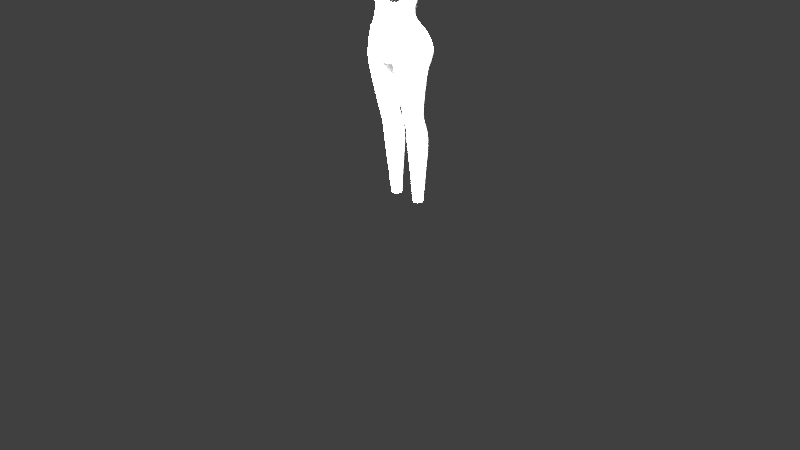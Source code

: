 # Source: look.blend  (saved by Blender 3.1.7; exported with 4.5.12 LTS)
import bpy
from mathutils import Matrix  # noqa: F401  (used for matrix-valued properties, if any)

bpy.ops.wm.read_factory_settings(use_empty=True)
scene = bpy.context.scene
scene.name = 'Scene'

# ---- collections
col_ref = bpy.data.collections.new('ref'); scene.collection.children.link(col_ref)
col_collection = bpy.data.collections.new('Collection'); scene.collection.children.link(col_collection)
col_emilia = bpy.data.collections.new('emilia'); scene.collection.children.link(col_emilia)

# ---- materials (node trees are filled in below, after node groups)
mat_material = bpy.data.materials.new('Material')
mat_material.alpha_threshold = 0.0
mat_material.use_transparent_shadow = False
mat_material.line_color = (0.0, 0.0, 0.0, 1.0)

# ---- material node trees
mat_material.use_nodes = True; mat_material.node_tree.nodes.clear()
_N = mat_material.node_tree.nodes; _L = mat_material.node_tree.links
n0 = _N.new('ShaderNodeOutputMaterial'); n0.name = 'Material Output'; n0.location = (300, 300)
n1 = _N.new('ShaderNodeBsdfPrincipled'); n1.name = 'Principled BSDF'; n1.location = (10, 300)
n1.distribution = 'GGX'
n1.subsurface_method = 'RANDOM_WALK_SKIN'
n1.inputs[2].default_value = 0.4
n1.inputs[3].default_value = 1.45
n1.inputs[27].default_value = (0.0, 0.0, 0.0, 1.0)
n1.inputs[28].default_value = 1.0
_L.new(n1.outputs[0], n0.inputs[0])
n0.is_active_output = True

# ---- world
world_world = bpy.data.worlds.new('World'); scene.world = world_world
world_world.use_nodes = True; world_world.node_tree.nodes.clear()
_N = world_world.node_tree.nodes; _L = world_world.node_tree.links
n0 = _N.new('ShaderNodeOutputWorld'); n0.name = 'World Output'; n0.location = (300, 300)
n1 = _N.new('ShaderNodeBackground'); n1.name = 'Background'; n1.location = (10, 300)
n1.inputs[0].default_value = (0.05088, 0.05088, 0.05088, 1.0)
_L.new(n1.outputs[0], n0.inputs[0])
n0.is_active_output = True
world_world.color = (0.05088, 0.05088, 0.05088)
world_world.use_sun_shadow = False
world_world.sun_shadow_jitter_overblur = 0.0

# ---- cameras
cam_camera = bpy.data.cameras.new('Camera')
cam_camera.clip_end = 100.0
cam_camera.lens = 100.0
cam_camera.ortho_scale = 7.314

# ---- lights
light_light = bpy.data.lights.new('Light', 'SUN')
light_light.transmission_factor = 0.0
light_light.angle = 0.1993
light_light.energy = 1000.0
light_light.shadow_soft_size = 0.1
light_light.shadow_cascade_max_distance = 1000.0

# ---- meshes
me_cube = bpy.data.meshes.new('Cube')
me_cube.from_pydata([(-7.321e-19, -0.03959, 1.458), (-7.321e-19, -0.05802, 1.453), (-7.321e-19, -0.06567, 1.451), (0.09854, -0.02304, 1.573), (0.09377, -0.0422, 1.573), (-7.321e-19, -0.08506, 1.565), (0.1043, -0.02183, 1.593), (0.09812, -0.04456, 1.595), (-7.321e-19, -0.0902, 1.587), (0.09255, -0.02646, 1.555), (0.08971, -0.04647, 1.554), (-7.321e-19, -0.08915, 1.554), (-7.321e-19, -0.1154, 1.54), (0.03352, -0.06122, 1.466), (0.03156, -0.05348, 1.465), (0.1083, 0.001313, 1.592), (0.06135, -0.07396, 1.599), (0.05977, -0.07208, 1.547), (-7.321e-19, 0.0904, 1.724), (0.1007, -0.0004295, 1.572), (0.08733, -0.05241, 1.574), (0.08962, -0.06028, 1.598), (0.07976, -0.05954, 1.553), (0.08157, -0.03892, 1.516), (0.08059, -0.05426, 1.516), (-7.321e-19, -0.09369, 1.501), (0.0571, -0.07894, 1.51), (0.07677, -0.06556, 1.514), (0.06887, -0.04517, 1.495), (0.06871, -0.05719, 1.495), (0.06971, -0.06652, 1.549), (-7.321e-19, -0.06977, 1.455), (0.03503, -0.06711, 1.468), (0.03173, -0.07982, 1.555), (0.08795, -0.03098, 1.54), (0.08668, -0.0502, 1.539), (-7.321e-19, -0.1099, 1.532), (0.05997, -0.07691, 1.536), (0.08144, -0.06319, 1.539), (0.1097, -0.02169, 1.63), (0.1002, -0.04518, 1.63), (0.07579, -0.06685, 1.6), (-7.321e-19, -0.09833, 1.63), (0.06665, -0.0787, 1.63), (0.08966, -0.0613, 1.63), (0.1066, -0.0219, 1.608), (0.09892, -0.04534, 1.61), (-7.321e-19, -0.09627, 1.606), (0.06559, -0.07732, 1.611), (0.09025, -0.06078, 1.611), (0.007818, -0.05717, 1.456), (0.02694, -0.03519, 1.467), (0.008218, -0.06457, 1.454), (0.008632, -0.06881, 1.457), (0.08892, -0.05284, 1.584), (0.08473, -0.05422, 1.564), (-7.321e-19, 0.04683, 1.74), (0.04649, -0.07959, 1.595), (0.09371, -0.003109, 1.554), (0.02895, -0.08141, 1.564), (0.03365, -0.08298, 1.587), (0.04446, -0.07682, 1.549), (0.03768, -0.08565, 1.505), (0.02769, -0.0933, 1.63), (0.03236, -0.0902, 1.608), (0.03086, -0.08575, 1.498), (-7.321e-19, -0.08028, 1.472), (0.01115, -0.07905, 1.475), (-7.321e-19, -0.09347, 1.498), (0.03757, -0.0791, 1.488), (0.01082, -0.07705, 1.472), (-7.321e-19, -0.07802, 1.469), (0.02755, -0.08248, 1.574), (0.01409, -0.08681, 1.587), (0.01947, -0.09589, 1.63), (0.01862, -0.09339, 1.607), (0.01129, -0.08556, 1.554), (0.01397, -0.0948, 1.54), (0.009475, -0.09229, 1.501), (0.01134, -0.09723, 1.531), (0.00938, -0.09171, 1.499), (0.009692, -0.08234, 1.565), (0.06946, -0.07198, 1.513), (0.0714, -0.07032, 1.537), (0.06174, -0.07036, 1.494), (0.02058, -0.06263, 1.459), (0.01942, -0.0556, 1.46), (0.02137, -0.06767, 1.462), (0.0225, -0.07879, 1.479), (0.0226, -0.0764, 1.476), (0.06709, -0.06579, 1.494), (0.03136, -0.08063, 1.487), (0.05312, -0.07473, 1.491), (0.04468, -0.05074, 1.473), (0.04834, -0.06653, 1.476), (0.04662, -0.06008, 1.473), (0.05796, -0.06982, 1.593), (0.05912, -0.0678, 1.553), (0.0803, -0.05692, 1.574), (0.08347, -0.05961, 1.589), (0.07382, -0.05921, 1.56), (0.06776, -0.06275, 1.556), (0.03977, -0.07489, 1.557), (0.06982, -0.06486, 1.593), (0.08235, -0.05767, 1.583), (0.07771, -0.05792, 1.566), (0.04605, -0.07636, 1.589), (0.03586, -0.07753, 1.564), (0.0373, -0.07923, 1.581), (0.04759, -0.07179, 1.553), (0.03482, -0.07885, 1.572), (-7.321e-19, 0.1238, 1.693), (-7.321e-19, 0.1349, 1.674), (-7.321e-19, 0.1418, 1.652), (-7.321e-19, 0.1441, 1.63), (-7.321e-19, 0.1418, 1.607), (-7.321e-19, 0.1376, 1.586), (-7.321e-19, 0.113, 1.546), (-7.321e-19, 0.09359, 1.531), (0.01823, 0.1071, 1.71), (0.01483, 0.08911, 1.724), (0.01094, 0.06862, 1.734), (0.006722, 0.04637, 1.74), (0.02103, 0.1218, 1.693), (0.02311, 0.1328, 1.674), (0.02438, 0.1395, 1.652), (0.02324, 0.1418, 1.63), (0.02512, 0.1395, 1.607), (0.02299, 0.1354, 1.586), (0.02052, 0.1247, 1.563), (0.01799, 0.1113, 1.546), (0.01432, 0.0923, 1.531), (0.01038, 0.07011, 1.518), (0.006106, 0.04632, 1.507), (0.03352, 0.1022, 1.71), (0.02684, 0.08529, 1.724), (0.01921, 0.06598, 1.734), (0.01094, 0.04503, 1.74), (0.039, 0.1161, 1.693), (0.04308, 0.1264, 1.674), (0.04559, 0.1328, 1.652), (0.04562, 0.1349, 1.63), (0.04611, 0.1328, 1.607), (0.04364, 0.1289, 1.586), (0.03879, 0.119, 1.563), (0.03369, 0.1064, 1.546), (0.02648, 0.08848, 1.531), (0.01876, 0.06748, 1.518), (0.01038, 0.04501, 1.507), (0.0476, 0.09431, 1.71), (0.0379, 0.07908, 1.724), (0.02684, 0.06171, 1.734), (0.01483, 0.04285, 1.74), (0.05557, 0.1068, 1.693), (0.06148, 0.1161, 1.674), (0.06512, 0.1218, 1.652), (0.06625, 0.1238, 1.63), (0.06545, 0.1218, 1.607), (0.06268, 0.1184, 1.586), (0.05564, 0.1097, 1.563), (0.04816, 0.09838, 1.546), (0.03769, 0.08227, 1.531), (0.02648, 0.0632, 1.518), (0.01432, 0.04289, 1.506), (0.05995, 0.08368, 1.71), (0.0476, 0.07073, 1.724), (0.03352, 0.05596, 1.734), (0.01823, 0.03992, 1.74), (0.07008, 0.09431, 1.693), (0.07761, 0.1022, 1.674), (0.08225, 0.1071, 1.652), (0.08434, 0.1087, 1.63), (0.0824, 0.1071, 1.607), (0.07936, 0.1043, 1.586), (0.07041, 0.0972, 1.563), (0.06084, 0.0876, 1.546), (0.04752, 0.07392, 1.531), (0.03325, 0.05745, 1.518), (0.01777, 0.04003, 1.505), (0.07008, 0.07073, 1.71), (0.05557, 0.06056, 1.724), (0.039, 0.04895, 1.734), (0.02103, 0.03635, 1.74), (0.082, 0.07908, 1.693), (0.09085, 0.08529, 1.674), (0.09631, 0.08911, 1.652), (0.09918, 0.0904, 1.63), (0.09632, 0.08911, 1.607), (0.09305, 0.08711, 1.586), (0.08252, 0.08197, 1.563), (0.07125, 0.07447, 1.546), (0.05559, 0.06374, 1.531), (0.03881, 0.05044, 1.518), (0.0206, 0.03655, 1.505), (0.07761, 0.05596, 1.71), (0.06148, 0.04895, 1.724), (0.04308, 0.04095, 1.734), (0.02311, 0.03227, 1.74), (0.09085, 0.06171, 1.693), (0.1007, 0.06598, 1.674), (0.1067, 0.06861, 1.652), (0.1102, 0.0695, 1.63), (0.1056, 0.06861, 1.607), (0.1017, 0.06748, 1.586), (0.09066, 0.0649, 1.563), (0.07898, 0.05949, 1.546), (0.06265, 0.05164, 1.531), (0.04293, 0.04207, 1.518), (0.0227, 0.03259, 1.504), (0.08225, 0.03992, 1.71), (0.06512, 0.03635, 1.724), (0.04559, 0.03227, 1.734), (0.02438, 0.02785, 1.74), (0.09631, 0.04285, 1.693), (0.1067, 0.04503, 1.674), (0.1124, 0.04637, 1.652), (0.1154, 0.04683, 1.63), (0.1121, 0.04637, 1.607), (0.1066, 0.04617, 1.586), (0.09536, 0.04497, 1.563), (0.08498, 0.0427, 1.546), (0.06811, 0.03813, 1.528), (0.04685, 0.03321, 1.516), (0.024, 0.02828, 1.503), (0.08382, 0.02325, 1.71), (0.06635, 0.02325, 1.724), (0.04643, 0.02325, 1.734), (0.02482, 0.02325, 1.74), (0.09815, 0.02325, 1.693), (0.1088, 0.02325, 1.674), (0.1146, 0.02325, 1.652), (0.1164, 0.02325, 1.63), (0.1134, 0.02298, 1.607), (0.1094, 0.02431, 1.59), (0.09791, 0.02508, 1.564), (0.08876, 0.02494, 1.546), (0.07401, 0.02455, 1.525), (0.05556, 0.02286, 1.513), (0.02644, 0.02167, 1.5), (0.08225, 0.006571, 1.71), (0.06512, 0.01014, 1.724), (0.04559, 0.01422, 1.734), (0.02438, 0.01865, 1.74), (0.09631, 0.003638, 1.693), (0.1067, 0.001459, 1.674), (0.1124, 0.000117, 1.652), (0.07761, -0.009463, 1.71), (0.06148, -0.002454, 1.724), (0.04308, 0.005544, 1.734), (0.02311, 0.01422, 1.74), (0.09085, -0.01522, 1.693), (0.1007, -0.01949, 1.674), (0.1067, -0.02212, 1.652), (0.07008, -0.02424, 1.71), (0.05557, -0.01406, 1.724), (0.039, -0.002454, 1.734), (0.02103, 0.01014, 1.74), (0.082, -0.03259, 1.693), (0.09085, -0.0388, 1.674), (0.09631, -0.04262, 1.652), (0.05995, -0.03719, 1.71), (0.0476, -0.02424, 1.724), (0.03352, -0.009463, 1.734), (0.01823, 0.006571, 1.74), (0.07008, -0.04782, 1.693), (0.07761, -0.05572, 1.674), (0.08225, -0.06139, 1.652), (0.0476, -0.04782, 1.71), (0.0379, -0.03259, 1.724), (0.02684, -0.01522, 1.734), (0.01483, 0.003638, 1.74), (0.05557, -0.06032, 1.693), (0.06148, -0.06961, 1.674), (0.06512, -0.07613, 1.652), (0.03352, -0.05572, 1.71), (0.02684, -0.0388, 1.724), (0.01921, -0.01949, 1.734), (0.01094, 0.001459, 1.74), (0.039, -0.06961, 1.693), (0.04308, -0.07993, 1.674), (0.04559, -0.08709, 1.652), (0.01823, -0.06059, 1.71), (0.01483, -0.04262, 1.724), (0.01094, -0.02212, 1.734), (0.006722, 0.000117, 1.74), (0.02103, -0.07533, 1.693), (0.02311, -0.08628, 1.674), (0.02454, -0.09337, 1.652), (-7.321e-19, -0.06223, 1.71), (-7.321e-19, -0.04391, 1.724), (-7.321e-19, -0.02317, 1.734), (-7.321e-19, -0.0003361, 1.74), (-7.321e-19, -0.07726, 1.693), (-7.321e-19, -0.08843, 1.674), (-7.321e-19, -0.09611, 1.652), (-7.321e-19, 0.02325, 1.741), (-7.321e-19, 0.02695, 1.499), (-7.321e-19, 0.1087, 1.71), (-7.321e-19, 0.0695, 1.734), (-7.321e-19, 0.1266, 1.563), (-7.321e-19, 0.071, 1.518), (-7.321e-19, 0.04676, 1.507), (0.0326, -0.0845, 1.496), (0.03757, -0.08294, 1.497), (0.01974, -0.08933, 1.499), (0.01993, -0.08997, 1.502), (0.02558, -0.08996, 1.531), (0.02804, -0.08653, 1.54), (-7.321e-19, -0.08429, 1.575), (0.01121, -0.08266, 1.576), (0.04099, -0.08453, 1.533), (0.09015, -0.02855, 1.547), (0.08816, -0.04871, 1.546), (0.06007, -0.07484, 1.542), (0.081, -0.06162, 1.546), (0.07057, -0.06871, 1.544), (0.04274, -0.08104, 1.541), (0.07971, -0.01538, 1.516), (0.06592, -0.02419, 1.494), (0.08879, -0.005693, 1.54), (0.1144, 0.0002348, 1.63), (0.1119, 0.001382, 1.607), (0.008141, -0.03863, 1.46), (0.01812, -0.03731, 1.463), (0.04052, -0.0326, 1.474), (0.09143, -0.003801, 1.547), (0.04713, -0.08757, 1.63), (0.04891, -0.08435, 1.609), (0.08238, -0.06773, 1.631), (0.08027, -0.06924, 1.611), (0.07726, -0.04255, 1.505), (0.07655, -0.05578, 1.505), (0.06635, -0.07132, 1.503), (0.07323, -0.06594, 1.504), (0.05532, -0.07722, 1.501), (0.07386, -0.01993, 1.504), (-7.321e-19, -0.1009, 1.543), (0.08609, -0.0332, 1.532), (0.08515, -0.05127, 1.532), (-7.321e-19, -0.1006, 1.518), (0.05953, -0.07883, 1.526), (0.08094, -0.06442, 1.53), (0.08671, -0.007934, 1.533), (0.03952, -0.0861, 1.523), (0.01002, -0.09642, 1.519), (0.0713, -0.07139, 1.529), (0.02299, -0.09074, 1.521), (0.05825, -0.05901, 1.484), (0.05772, -0.04805, 1.483), (-7.321e-19, -0.07303, 1.462), (0.00976, -0.07236, 1.464), (0.0359, -0.07081, 1.473), (0.05715, -0.06997, 1.487), (0.02198, -0.0718, 1.468), (0.04958, -0.07028, 1.48), (0.05842, -0.06566, 1.485), (0.05436, -0.02863, 1.484), (0.08452, -0.03556, 1.525), (0.08297, -0.05258, 1.524), (-7.321e-19, -0.09699, 1.508), (0.05858, -0.07956, 1.518), (0.07929, -0.06531, 1.523), (0.08417, -0.01136, 1.524), (0.03834, -0.08625, 1.513), (0.01014, -0.0943, 1.509), (0.0708, -0.07194, 1.521), (0.02145, -0.09065, 1.511), (0.1014, -0.02225, 1.582), (0.09605, -0.04185, 1.583), (0.1046, 0.0007483, 1.582), (0.106, 0.02418, 1.582), (0.09575, -0.0245, 1.564), (0.092, -0.04365, 1.564), (0.0973, -0.001785, 1.564), (-7.321e-19, 0.006044, 1.483), (0.006998, 0.00648, 1.484), (0.007918, -0.01232, 1.469), (-7.321e-19, -0.01251, 1.468), (0.01511, 0.007393, 1.487), (0.01694, -0.01166, 1.472), (0.03, 0.0113, 1.495), (0.02838, -0.009611, 1.479), (0.06814, 0.01484, 1.515), (0.05798, 0.005862, 1.503), (0.0505, 9.886e-05, 1.495), (0.03956, 0.01542, 1.502), (0.09334, 0.02501, 1.555), (0.04161, -0.005189, 1.487), (0.1021, 0.02463, 1.573), (0.08139, 0.02474, 1.535), (0.03786, -0.06655, 1.505), (-7.321e-19, -0.05684, 1.467), (0.01533, -0.05495, 1.47), (-7.321e-19, -0.07885, 1.512), (0.01179, -0.07605, 1.511), (0.02816, -0.05471, 1.477), (0.04199, -0.058, 1.486), (0.04062, -0.06448, 1.502), (0.02491, -0.07227, 1.51), (-7.321e-19, -0.05127, 1.502), (-7.321e-19, -0.05127, 1.502), (-7.321e-19, -0.05127, 1.502), (-7.321e-19, -0.05127, 1.502), (-7.321e-19, -0.05127, 1.502), (-7.321e-19, -0.05127, 1.502), (-7.321e-19, -0.05127, 1.502), (-7.321e-19, -0.05127, 1.502), (-7.321e-19, -0.05127, 1.502), (0.02189, -0.0856, 1.503), (0.0353, -0.08129, 1.503), (0.02522, -0.07289, 1.477), (0.01155, -0.0732, 1.471), (0.0374, -0.07978, 1.5), (0.0359, -0.07511, 1.488), (-7.321e-19, -0.0747, 1.467), (-7.321e-19, -0.09059, 1.503), (0.009411, -0.08847, 1.503), (0.05807, -0.06694, 1.592), (0.05915, -0.06506, 1.554), (0.07887, -0.05493, 1.574), (0.08182, -0.05743, 1.588), (0.07284, -0.05707, 1.561), (0.06719, -0.06036, 1.557), (0.04114, -0.07166, 1.559), (0.06911, -0.06232, 1.592), (0.08078, -0.05563, 1.582), (0.07645, -0.05586, 1.567), (0.04698, -0.07303, 1.588), (0.0375, -0.07412, 1.565), (0.03884, -0.0757, 1.581), (0.04842, -0.06877, 1.555), (0.03653, -0.07534, 1.572)], [], [(39, 252, 259, 40), (73, 75, 47, 8), (118, 117, 130, 131), (80, 78, 25, 68), (371, 3, 4, 372), (367, 6, 7, 368), (311, 9, 10, 312), (309, 308, 5, 81), (83, 315, 313, 37), (312, 314, 38, 35), (315, 30, 17, 313), (117, 299, 129, 130), (49, 44, 328, 329), (86, 14, 13, 85), (40, 259, 266, 44), (113, 112, 124, 125), (372, 4, 20, 55), (368, 7, 21, 54), (312, 10, 22, 314), (306, 307, 77, 79), (333, 27, 82, 332), (331, 24, 27, 333), (52, 53, 31, 2), (95, 347, 355, 94), (351, 354, 92, 69), (351, 353, 87, 32), (338, 35, 38, 341), (345, 83, 37, 340), (337, 34, 35, 338), (46, 40, 44, 49), (266, 273, 43, 328), (344, 79, 36, 339), (45, 39, 40, 46), (6, 45, 46, 7), (75, 74, 42, 47), (41, 329, 48, 16), (7, 46, 49, 21), (50, 86, 85, 52), (309, 73, 8, 308), (1, 50, 52, 2), (112, 111, 123, 124), (280, 287, 63, 326), (115, 114, 126, 127), (313, 316, 310, 37), (363, 366, 305, 62), (61, 316, 313, 17), (287, 74, 63), (57, 327, 64, 60), (302, 91, 69, 303), (350, 353, 89, 70), (70, 67, 66, 71), (50, 322, 323, 86), (350, 70, 71, 349), (89, 88, 67, 70), (334, 332, 82, 26), (326, 63, 64, 327), (114, 113, 125, 126), (329, 328, 43, 48), (60, 64, 75, 73), (304, 305, 78, 80), (346, 306, 79, 344), (72, 60, 73, 309), (91, 88, 89, 69), (341, 38, 83, 345), (62, 303, 334, 26), (348, 93, 324, 356), (307, 306, 310, 316), (314, 22, 30, 315), (330, 23, 24, 331), (13, 32, 87, 85), (355, 90, 84, 352), (95, 94, 32, 13), (354, 352, 84, 92), (347, 95, 93, 348), (16, 57, 106, 96), (57, 60, 108, 106), (17, 30, 101, 97), (30, 22, 100, 101), (311, 34, 319, 325), (54, 21, 99, 104), (21, 41, 103, 99), (22, 55, 105, 100), (33, 61, 109, 102), (55, 20, 98, 105), (59, 33, 102, 107), (20, 54, 104, 98), (72, 59, 107, 110), (60, 72, 110, 108), (41, 16, 96, 103), (298, 56, 122, 121), (111, 297, 119, 123), (18, 298, 121, 120), (300, 118, 131, 132), (219, 218, 370, 388, 234), (297, 18, 120, 119), (116, 115, 127, 128), (301, 300, 132, 133), (296, 301, 133), (56, 295, 122), (125, 124, 139, 140), (299, 116, 128, 129), (122, 295, 137), (123, 119, 134, 138), (124, 123, 138, 139), (128, 127, 142, 143), (130, 129, 144, 145), (127, 126, 141, 142), (131, 130, 145, 146), (120, 121, 136, 135), (132, 131, 146, 147), (126, 125, 140, 141), (133, 132, 147, 148), (121, 122, 137, 136), (119, 120, 135, 134), (296, 133, 148), (146, 145, 160, 161), (135, 136, 151, 150), (147, 146, 161, 162), (141, 140, 155, 156), (148, 147, 162, 163), (136, 137, 152, 151), (134, 135, 150, 149), (296, 148, 163), (140, 139, 154, 155), (129, 128, 143, 144), (137, 295, 152), (138, 134, 149, 153), (139, 138, 153, 154), (143, 142, 157, 158), (145, 144, 159, 160), (142, 141, 156, 157), (152, 295, 167), (153, 149, 164, 168), (154, 153, 168, 169), (158, 157, 172, 173), (160, 159, 174, 175), (157, 156, 171, 172), (161, 160, 175, 176), (150, 151, 166, 165), (162, 161, 176, 177), (156, 155, 170, 171), (163, 162, 177, 178), (151, 152, 167, 166), (149, 150, 165, 164), (296, 163, 178), (155, 154, 169, 170), (144, 143, 158, 159), (177, 176, 191, 192), (171, 170, 185, 186), (178, 177, 192, 193), (166, 167, 182, 181), (164, 165, 180, 179), (296, 178, 193), (170, 169, 184, 185), (159, 158, 173, 174), (167, 295, 182), (168, 164, 179, 183), (169, 168, 183, 184), (173, 172, 187, 188), (175, 174, 189, 190), (172, 171, 186, 187), (176, 175, 190, 191), (165, 166, 181, 180), (183, 179, 194, 198), (184, 183, 198, 199), (188, 187, 202, 203), (190, 189, 204, 205), (187, 186, 201, 202), (191, 190, 205, 206), (180, 181, 196, 195), (192, 191, 206, 207), (186, 185, 200, 201), (193, 192, 207, 208), (181, 182, 197, 196), (179, 180, 195, 194), (296, 193, 208), (185, 184, 199, 200), (174, 173, 188, 189), (182, 295, 197), (201, 200, 215, 216), (208, 207, 222, 223), (196, 197, 212, 211), (194, 195, 210, 209), (296, 208, 223), (200, 199, 214, 215), (189, 188, 203, 204), (197, 295, 212), (198, 194, 209, 213), (199, 198, 213, 214), (203, 202, 217, 218), (205, 204, 219, 220), (202, 201, 216, 217), (206, 205, 220, 221), (195, 196, 211, 210), (207, 206, 221, 222), (214, 213, 228, 229), (218, 217, 232, 233), (220, 219, 234, 386, 235), (217, 216, 231, 232), (221, 220, 235, 389, 236), (210, 211, 226, 225), (222, 221, 236, 237), (216, 215, 230, 231), (223, 222, 237, 238), (211, 212, 227, 226), (209, 210, 225, 224), (296, 223, 238), (215, 214, 229, 230), (204, 203, 218, 219), (212, 295, 227), (213, 209, 224, 228), (226, 227, 242, 241), (224, 225, 240, 239), (230, 229, 244, 245), (227, 295, 242), (228, 224, 239, 243), (229, 228, 243, 244), (225, 226, 241, 240), (240, 241, 248, 247), (241, 242, 249, 248), (239, 240, 247, 246), (245, 244, 251, 252), (242, 295, 249), (243, 239, 246, 250), (244, 243, 250, 251), (248, 249, 256, 255), (246, 247, 254, 253), (252, 251, 258, 259), (249, 295, 256), (250, 246, 253, 257), (251, 250, 257, 258), (247, 248, 255, 254), (254, 255, 262, 261), (255, 256, 263, 262), (253, 254, 261, 260), (259, 258, 265, 266), (256, 295, 263), (257, 253, 260, 264), (258, 257, 264, 265), (266, 265, 272, 273), (263, 295, 270), (264, 260, 267, 271), (265, 264, 271, 272), (261, 262, 269, 268), (262, 263, 270, 269), (260, 261, 268, 267), (268, 269, 276, 275), (269, 270, 277, 276), (267, 268, 275, 274), (273, 272, 279, 280), (270, 295, 277), (271, 267, 274, 278), (272, 271, 278, 279), (277, 295, 284), (278, 274, 281, 285), (279, 278, 285, 286), (275, 276, 283, 282), (276, 277, 284, 283), (274, 275, 282, 281), (280, 279, 286, 287), (282, 283, 290, 289), (283, 284, 291, 290), (281, 282, 289, 288), (287, 286, 293, 294), (284, 295, 291), (285, 281, 288, 292), (286, 285, 292, 293), (360, 363, 62, 26), (334, 303, 69, 92), (65, 302, 303, 62), (61, 33, 307, 316), (65, 62, 305, 304), (59, 72, 309, 81), (33, 59, 81, 76), (33, 76, 77, 307), (330, 28, 318, 335), (17, 97, 109, 61), (9, 311, 325, 58), (45, 6, 15, 321), (14, 93, 95, 13), (76, 81, 5, 11), (367, 3, 19, 369), (357, 23, 317, 362), (94, 355, 352, 354), (50, 1, 0, 322), (14, 86, 323, 51), (371, 9, 58, 373), (39, 45, 321, 320), (39, 320, 245, 252), (231, 230, 245, 320), (232, 231, 320, 321), (15, 233, 232, 321), (369, 370, 233, 15), (48, 43, 326, 327), (43, 273, 280, 326), (16, 48, 327, 57), (44, 266, 328), (21, 49, 329, 41), (93, 14, 51, 324), (23, 330, 335, 317), (28, 330, 331, 29), (92, 84, 332, 334), (29, 331, 333, 90), (90, 333, 332, 84), (85, 87, 53, 52), (74, 287, 294, 42), (314, 315, 83, 38), (311, 312, 35, 34), (63, 74, 75, 64), (336, 77, 76, 11), (79, 77, 36), (36, 77, 12), (77, 336, 12), (34, 337, 342, 319), (37, 310, 343, 340), (361, 341, 345, 365), (366, 346, 344, 364), (310, 306, 346, 343), (364, 344, 339, 359), (357, 337, 338, 358), (365, 345, 340, 360), (358, 338, 341, 361), (355, 347, 29, 90), (29, 347, 348, 28), (53, 350, 349, 31), (53, 87, 353, 350), (69, 89, 353, 351), (32, 94, 354, 351), (28, 348, 356, 318), (24, 358, 361, 27), (82, 365, 360, 26), (23, 357, 358, 24), (78, 364, 359, 25), (305, 366, 364, 78), (27, 361, 365, 82), (337, 357, 362, 342), (340, 343, 363, 360), (343, 346, 366, 363), (373, 58, 386, 234), (6, 367, 369, 15), (325, 319, 389, 235), (3, 367, 368, 4), (4, 368, 54, 20), (3, 371, 373, 19), (9, 371, 372, 10), (10, 372, 55, 22), (322, 376, 379, 323), (378, 296, 238, 380), (376, 377, 374, 375), (318, 356, 387, 384), (376, 375, 378, 379), (379, 51, 323), (51, 379, 381, 324), (296, 378, 375, 374), (384, 387, 380), (382, 383, 385, 237), (362, 317, 382, 236), (237, 385, 238), (385, 380, 238), (317, 335, 383, 382), (319, 342, 389), (383, 384, 380, 385), (19, 388, 370, 369), (383, 335, 318, 384), (381, 387, 356, 324), (379, 378, 381), (387, 381, 378, 380), (218, 233, 370), (236, 382, 237), (0, 377, 376, 322), (373, 234, 388, 19), (342, 362, 236, 389), (58, 325, 235, 386), (409, 408, 398, 390), (411, 410, 395, 392), (413, 412, 397, 396), (414, 411, 392, 391), (410, 413, 396, 395), (416, 415, 393, 394), (412, 409, 390, 397), (408, 416, 394, 398), (396, 397, 406, 405), (398, 394, 403, 407), (391, 392, 401, 400), (390, 398, 407, 399), (395, 396, 405, 404), (392, 395, 404, 401), (394, 393, 402, 403), (397, 390, 399, 406), (304, 80, 416, 408), (302, 65, 409, 412), (80, 68, 415, 416), (88, 91, 413, 410), (66, 67, 411, 414), (91, 302, 412, 413), (67, 88, 410, 411), (65, 304, 408, 409), (108, 110, 431, 429), (97, 101, 422, 418), (106, 108, 429, 427), (100, 105, 426, 421), (109, 97, 418, 430), (98, 104, 425, 419), (102, 109, 430, 423), (99, 103, 424, 420), (110, 107, 428, 431), (104, 99, 420, 425), (107, 102, 423, 428), (96, 106, 427, 417), (101, 100, 421, 422), (105, 98, 419, 426), (103, 96, 417, 424), (422, 421, 426, 419, 425, 420, 424, 417, 427, 429, 431, 428, 423, 430, 418)])
me_cube.polygons.foreach_set('use_smooth', [True] * 413)
_uv = me_cube.uv_layers.new(name='UVMap')
_uv.uv.foreach_set('vector', [0.6058, 0.5, 0.625, 0.5, 0.625, 0.75, 0.6058, 0.75, 0.5886, 0.8703, 0.5963, 0.8732, 0.5963, 0.875, 0.5886, 0.875, 0.75, 0.1875, 0.75, 0.255, 0.7188, 0.255, 0.7188, 0.1875, 0.4628, 0.86, 0.4661, 0.86, 0.4678, 0.875, 0.4648, 0.875, 0.5349, 0.5, 0.5528, 0.5, 0.5509, 0.75, 0.5379, 0.75, 0.5725, 0.5, 0.5904, 0.5, 0.5886, 0.75, 0.5698, 0.75, 0.5075, 0.5, 0.5189, 0.5, 0.5227, 0.75, 0.5112, 0.7102, 0.5609, 0.8731, 0.5609, 0.875, 0.5417, 0.875, 0.5406, 0.862, 0.4882, 0.7579, 0.5113, 0.7596, 0.5105, 0.7911, 0.4882, 0.7911, 0.5112, 0.7102, 0.5115, 0.7555, 0.4882, 0.7537, 0.4882, 0.6964, 0.5113, 0.7596, 0.5209, 0.7798, 0.5209, 0.7911, 0.5105, 0.7911, 0.75, 0.255, 0.75, 0.3125, 0.7188, 0.3125, 0.7188, 0.255, 0.5963, 0.7613, 0.6058, 0.7685, 0.6058, 0.7757, 0.5963, 0.7755, 0.2805, 0.5, 0.3002, 0.5, 0.3008, 0.7501, 0.2805, 0.75, 0.6058, 0.75, 0.625, 0.75, 0.625, 0.7685, 0.6058, 0.7685, 0.75, 0.5625, 0.75, 0.625, 0.7188, 0.625, 0.7188, 0.5625, 0.5379, 0.75, 0.5509, 0.75, 0.5509, 0.7641, 0.5352, 0.7633, 0.5698, 0.75, 0.5886, 0.75, 0.5899, 0.7653, 0.569, 0.7639, 0.5112, 0.7102, 0.5227, 0.75, 0.5219, 0.7662, 0.5115, 0.7555, 0.4882, 0.8356, 0.5113, 0.8397, 0.5064, 0.8559, 0.4882, 0.8605, 0.4445, 0.7786, 0.4593, 0.7734, 0.4595, 0.7832, 0.4421, 0.7858, 0.4064, 0.7141, 0.4396, 0.693, 0.4593, 0.7734, 0.4445, 0.7786, 0.375, 0.8645, 0.4022, 0.8658, 0.4022, 0.875, 0.375, 0.875, 0.3765, 0.8125, 0.3801, 0.7958, 0.4075, 0.7902, 0.4034, 0.7987, 0.4208, 0.8078, 0.414, 0.7962, 0.4198, 0.7942, 0.4341, 0.8043, 0.4279, 0.8105, 0.4184, 0.837, 0.4016, 0.8381, 0.4011, 0.814, 0.4778, 0.6918, 0.4882, 0.6964, 0.4882, 0.7537, 0.4778, 0.7553, 0.4778, 0.7811, 0.4882, 0.7579, 0.4882, 0.7911, 0.4766, 0.7911, 0.4778, 0.5, 0.4882, 0.5, 0.4882, 0.6964, 0.4778, 0.6918, 0.5963, 0.75, 0.6058, 0.75, 0.6058, 0.7685, 0.5963, 0.7613, 0.625, 0.7685, 0.625, 0.7911, 0.6058, 0.7911, 0.6058, 0.7757, 0.4783, 0.8602, 0.4882, 0.8605, 0.4882, 0.875, 0.4791, 0.875, 0.5963, 0.5, 0.6058, 0.5, 0.6058, 0.75, 0.5963, 0.75, 0.5904, 0.5, 0.5963, 0.5, 0.5963, 0.75, 0.5886, 0.75, 0.5963, 0.8732, 0.6058, 0.8724, 0.6058, 0.875, 0.5963, 0.875, 0.5907, 0.779, 0.5963, 0.7755, 0.5963, 0.7911, 0.5904, 0.7911, 0.5886, 0.75, 0.5963, 0.75, 0.5963, 0.7613, 0.5899, 0.7653, 0.2615, 0.5, 0.2805, 0.5, 0.2805, 0.75, 0.2605, 0.75, 0.5609, 0.8731, 0.5886, 0.8703, 0.5886, 0.875, 0.5609, 0.875, 0.25, 0.5, 0.2615, 0.5, 0.2605, 0.75, 0.25, 0.75, 0.75, 0.625, 0.75, 0.6875, 0.7188, 0.6875, 0.7188, 0.625, 0.625, 0.8319, 0.625, 0.8558, 0.6058, 0.8516, 0.6058, 0.8203, 0.75, 0.4375, 0.75, 0.5, 0.7188, 0.5, 0.7188, 0.4375, 0.5105, 0.7911, 0.5108, 0.8216, 0.4882, 0.8191, 0.4882, 0.7911, 0.4683, 0.8119, 0.4709, 0.8335, 0.4629, 0.8382, 0.4582, 0.809, 0.5217, 0.8303, 0.5108, 0.8216, 0.5105, 0.7911, 0.5209, 0.7911, 0.625, 0.8558, 0.6058, 0.8724, 0.6058, 0.8516, 0.5905, 0.8176, 0.5963, 0.8235, 0.5963, 0.8346, 0.5895, 0.8354, 0.4501, 0.8116, 0.447, 0.813, 0.4443, 0.8084, 0.4547, 0.8078, 0.4148, 0.8614, 0.4184, 0.837, 0.429, 0.8363, 0.4288, 0.8608, 0.4288, 0.8608, 0.4365, 0.8608, 0.4367, 0.875, 0.431, 0.875, 0.2615, 0.5, 0.266, 0.5, 0.2804, 0.5, 0.2805, 0.5, 0.4148, 0.8614, 0.4288, 0.8608, 0.431, 0.875, 0.4148, 0.875, 0.429, 0.8363, 0.4375, 0.836, 0.4365, 0.8608, 0.4288, 0.8608, 0.453, 0.79, 0.448, 0.7838, 0.4595, 0.7832, 0.4618, 0.7907, 0.6058, 0.8203, 0.6058, 0.8516, 0.5963, 0.8346, 0.5963, 0.8235, 0.75, 0.5, 0.75, 0.5625, 0.7188, 0.5625, 0.7188, 0.5, 0.5963, 0.7755, 0.6058, 0.7757, 0.6058, 0.7911, 0.5963, 0.7911, 0.5895, 0.8354, 0.5963, 0.8346, 0.5963, 0.8732, 0.5886, 0.8703, 0.4587, 0.8377, 0.4629, 0.8382, 0.4661, 0.86, 0.4628, 0.86, 0.4766, 0.8342, 0.4882, 0.8356, 0.4882, 0.8605, 0.4783, 0.8602, 0.5675, 0.8354, 0.5895, 0.8354, 0.5886, 0.8703, 0.5609, 0.8731, 0.447, 0.813, 0.4375, 0.836, 0.429, 0.8363, 0.4443, 0.8084, 0.4778, 0.7553, 0.4882, 0.7537, 0.4882, 0.7579, 0.4778, 0.7811, 0.4582, 0.809, 0.4547, 0.8078, 0.453, 0.79, 0.4618, 0.7907, 0.3307, 0.5, 0.3127, 0.5, 0.2972, 0.499, 0.3191, 0.4949, 0.5113, 0.8397, 0.4882, 0.8356, 0.4882, 0.8191, 0.5108, 0.8216, 0.5115, 0.7555, 0.5219, 0.7662, 0.5209, 0.7798, 0.5113, 0.7596, 0.3955, 0.5, 0.4316, 0.5, 0.4396, 0.693, 0.4064, 0.7141, 0.3753, 0.8246, 0.4011, 0.814, 0.4016, 0.8381, 0.375, 0.8445, 0.4075, 0.7902, 0.4221, 0.7793, 0.4232, 0.7885, 0.4122, 0.7903, 0.3765, 0.8125, 0.4034, 0.7987, 0.4011, 0.814, 0.3753, 0.8246, 0.414, 0.7962, 0.4122, 0.7903, 0.4232, 0.7885, 0.4198, 0.7942, 0.3359, 0.7515, 0.3145, 0.7505, 0.3127, 0.5, 0.3307, 0.5, 0.5904, 0.7911, 0.5905, 0.8176, 0.5886, 0.8115, 0.5886, 0.7911, 0.5905, 0.8176, 0.5895, 0.8354, 0.5886, 0.8319, 0.5886, 0.8115, 0.5209, 0.7911, 0.5209, 0.7798, 0.5248, 0.7798, 0.5248, 0.7911, 0.5209, 0.7798, 0.5219, 0.7662, 0.5248, 0.7685, 0.5248, 0.7798, 0.5075, 0.5, 0.4882, 0.5, 0.4882, 0.5, 0.5075, 0.5, 0.569, 0.7639, 0.5899, 0.7653, 0.5886, 0.7685, 0.5698, 0.7685, 0.5899, 0.7653, 0.5907, 0.779, 0.5886, 0.7798, 0.5886, 0.7685, 0.5219, 0.7662, 0.5352, 0.7633, 0.5379, 0.7685, 0.5248, 0.7685, 0.5336, 0.8352, 0.5217, 0.8303, 0.5248, 0.8319, 0.5379, 0.8319, 0.5352, 0.7633, 0.5509, 0.7641, 0.5509, 0.7685, 0.5379, 0.7685, 0.5509, 0.8347, 0.5336, 0.8352, 0.5379, 0.8319, 0.5509, 0.8319, 0.5509, 0.7641, 0.569, 0.7639, 0.5698, 0.7685, 0.5509, 0.7685, 0.5675, 0.8354, 0.5509, 0.8347, 0.5509, 0.8319, 0.5698, 0.8319, 0.5895, 0.8354, 0.5675, 0.8354, 0.5698, 0.8319, 0.5886, 0.8319, 0.5907, 0.779, 0.5904, 0.7911, 0.5886, 0.7911, 0.5886, 0.7798, 0.75, 0.875, 0.75, 0.9375, 0.7188, 0.9375, 0.7188, 0.875, 0.75, 0.6875, 0.75, 0.75, 0.7188, 0.75, 0.7188, 0.6875, 0.75, 0.8125, 0.75, 0.875, 0.7188, 0.875, 0.7188, 0.8125, 0.75, 0.125, 0.75, 0.1875, 0.7188, 0.1875, 0.7188, 0.125, 0.5312, 0.3125, 0.5312, 0.3922, 0.5, 0.365, 0.5, 0.3387, 0.5, 0.3125, 0.75, 0.75, 0.75, 0.8125, 0.7188, 0.8125, 0.7188, 0.75, 0.75, 0.3922, 0.75, 0.4375, 0.7188, 0.4375, 0.7188, 0.3922, 0.75, 0.0625, 0.75, 0.125, 0.7188, 0.125, 0.7188, 0.0625, 0.7344, 0.0, 0.75, 0.0625, 0.7188, 0.0625, 0.75, 0.9375, 0.7344, 1.0, 0.7188, 0.9375, 0.7188, 0.5625, 0.7188, 0.625, 0.6875, 0.625, 0.6875, 0.5625, 0.75, 0.3125, 0.75, 0.3922, 0.7188, 0.3922, 0.7188, 0.3125, 0.7188, 0.9375, 0.7031, 1.0, 0.6875, 0.9375, 0.7188, 0.6875, 0.7188, 0.75, 0.6875, 0.75, 0.6875, 0.6875, 0.7188, 0.625, 0.7188, 0.6875, 0.6875, 0.6875, 0.6875, 0.625, 0.7188, 0.3922, 0.7188, 0.4375, 0.6875, 0.4375, 0.6875, 0.3922, 0.7188, 0.255, 0.7188, 0.3125, 0.6875, 0.3125, 0.6875, 0.255, 0.7188, 0.4375, 0.7188, 0.5, 0.6875, 0.5, 0.6875, 0.4375, 0.7188, 0.1875, 0.7188, 0.255, 0.6875, 0.255, 0.6875, 0.1875, 0.7188, 0.8125, 0.7188, 0.875, 0.6875, 0.875, 0.6875, 0.8125, 0.7188, 0.125, 0.7188, 0.1875, 0.6875, 0.1875, 0.6875, 0.125, 0.7188, 0.5, 0.7188, 0.5625, 0.6875, 0.5625, 0.6875, 0.5, 0.7188, 0.0625, 0.7188, 0.125, 0.6875, 0.125, 0.6875, 0.0625, 0.7188, 0.875, 0.7188, 0.9375, 0.6875, 0.9375, 0.6875, 0.875, 0.7188, 0.75, 0.7188, 0.8125, 0.6875, 0.8125, 0.6875, 0.75, 0.7031, 0.0, 0.7188, 0.0625, 0.6875, 0.0625, 0.6875, 0.1875, 0.6875, 0.255, 0.6562, 0.255, 0.6562, 0.1875, 0.6875, 0.8125, 0.6875, 0.875, 0.6562, 0.875, 0.6562, 0.8125, 0.6875, 0.125, 0.6875, 0.1875, 0.6562, 0.1875, 0.6562, 0.125, 0.6875, 0.5, 0.6875, 0.5625, 0.6562, 0.5625, 0.6562, 0.5, 0.6875, 0.0625, 0.6875, 0.125, 0.6562, 0.125, 0.6562, 0.0625, 0.6875, 0.875, 0.6875, 0.9375, 0.6562, 0.9375, 0.6562, 0.875, 0.6875, 0.75, 0.6875, 0.8125, 0.6562, 0.8125, 0.6562, 0.75, 0.6719, 0.0, 0.6875, 0.0625, 0.6562, 0.0625, 0.6875, 0.5625, 0.6875, 0.625, 0.6562, 0.625, 0.6562, 0.5625, 0.7188, 0.3125, 0.7188, 0.3922, 0.6875, 0.3922, 0.6875, 0.3125, 0.6875, 0.9375, 0.6719, 1.0, 0.6562, 0.9375, 0.6875, 0.6875, 0.6875, 0.75, 0.6562, 0.75, 0.6562, 0.6875, 0.6875, 0.625, 0.6875, 0.6875, 0.6562, 0.6875, 0.6562, 0.625, 0.6875, 0.3922, 0.6875, 0.4375, 0.6562, 0.4375, 0.6562, 0.3922, 0.6875, 0.255, 0.6875, 0.3125, 0.6562, 0.3125, 0.6562, 0.255, 0.6875, 0.4375, 0.6875, 0.5, 0.6562, 0.5, 0.6562, 0.4375, 0.6562, 0.9375, 0.6406, 1.0, 0.625, 0.9375, 0.6562, 0.6875, 0.6562, 0.75, 0.625, 0.75, 0.625, 0.6875, 0.6562, 0.625, 0.6562, 0.6875, 0.625, 0.6875, 0.625, 0.625, 0.6562, 0.3922, 0.6562, 0.4375, 0.625, 0.4375, 0.625, 0.3922, 0.6562, 0.255, 0.6562, 0.3125, 0.625, 0.3125, 0.625, 0.255, 0.6562, 0.4375, 0.6562, 0.5, 0.625, 0.5, 0.625, 0.4375, 0.6562, 0.1875, 0.6562, 0.255, 0.625, 0.255, 0.625, 0.1875, 0.6562, 0.8125, 0.6562, 0.875, 0.625, 0.875, 0.625, 0.8125, 0.6562, 0.125, 0.6562, 0.1875, 0.625, 0.1875, 0.625, 0.125, 0.6562, 0.5, 0.6562, 0.5625, 0.625, 0.5625, 0.625, 0.5, 0.6562, 0.0625, 0.6562, 0.125, 0.625, 0.125, 0.625, 0.0625, 0.6562, 0.875, 0.6562, 0.9375, 0.625, 0.9375, 0.625, 0.875, 0.6562, 0.75, 0.6562, 0.8125, 0.625, 0.8125, 0.625, 0.75, 0.6406, 0.0, 0.6562, 0.0625, 0.625, 0.0625, 0.6562, 0.5625, 0.6562, 0.625, 0.625, 0.625, 0.625, 0.5625, 0.6875, 0.3125, 0.6875, 0.3922, 0.6562, 0.3922, 0.6562, 0.3125, 0.625, 0.125, 0.625, 0.1875, 0.5938, 0.1875, 0.5938, 0.125, 0.625, 0.5, 0.625, 0.5625, 0.5938, 0.5625, 0.5938, 0.5, 0.625, 0.0625, 0.625, 0.125, 0.5938, 0.125, 0.5937, 0.0625, 0.625, 0.875, 0.625, 0.9375, 0.5937, 0.9375, 0.5937, 0.875, 0.625, 0.75, 0.625, 0.8125, 0.5938, 0.8125, 0.5938, 0.75, 0.6094, 0.0, 0.625, 0.0625, 0.5937, 0.0625, 0.625, 0.5625, 0.625, 0.625, 0.5938, 0.625, 0.5938, 0.5625, 0.6562, 0.3125, 0.6562, 0.3922, 0.625, 0.3922, 0.625, 0.3125, 0.625, 0.9375, 0.6094, 1.0, 0.5937, 0.9375, 0.625, 0.6875, 0.625, 0.75, 0.5938, 0.75, 0.5938, 0.6875, 0.625, 0.625, 0.625, 0.6875, 0.5938, 0.6875, 0.5938, 0.625, 0.625, 0.3922, 0.625, 0.4375, 0.5938, 0.4375, 0.5937, 0.3922, 0.625, 0.255, 0.625, 0.3125, 0.5938, 0.3125, 0.5938, 0.255, 0.625, 0.4375, 0.625, 0.5, 0.5938, 0.5, 0.5938, 0.4375, 0.625, 0.1875, 0.625, 0.255, 0.5938, 0.255, 0.5938, 0.1875, 0.625, 0.8125, 0.625, 0.875, 0.5937, 0.875, 0.5938, 0.8125, 0.5938, 0.6875, 0.5938, 0.75, 0.5625, 0.75, 0.5625, 0.6875, 0.5938, 0.625, 0.5938, 0.6875, 0.5625, 0.6875, 0.5625, 0.625, 0.5937, 0.3922, 0.5938, 0.4375, 0.5625, 0.4375, 0.5625, 0.3922, 0.5938, 0.255, 0.5938, 0.3125, 0.5625, 0.3125, 0.5625, 0.255, 0.5938, 0.4375, 0.5938, 0.5, 0.5625, 0.5, 0.5625, 0.4375, 0.5938, 0.1875, 0.5938, 0.255, 0.5625, 0.255, 0.5625, 0.1875, 0.5938, 0.8125, 0.5937, 0.875, 0.5625, 0.875, 0.5625, 0.8125, 0.5938, 0.125, 0.5938, 0.1875, 0.5625, 0.1875, 0.5625, 0.125, 0.5938, 0.5, 0.5938, 0.5625, 0.5625, 0.5625, 0.5625, 0.5, 0.5937, 0.0625, 0.5938, 0.125, 0.5625, 0.125, 0.5625, 0.0625, 0.5937, 0.875, 0.5937, 0.9375, 0.5625, 0.9375, 0.5625, 0.875, 0.5938, 0.75, 0.5938, 0.8125, 0.5625, 0.8125, 0.5625, 0.75, 0.5781, 0.0, 0.5937, 0.0625, 0.5625, 0.0625, 0.5938, 0.5625, 0.5938, 0.625, 0.5625, 0.625, 0.5625, 0.5625, 0.625, 0.3125, 0.625, 0.3922, 0.5937, 0.3922, 0.5938, 0.3125, 0.5937, 0.9375, 0.5781, 1.0, 0.5625, 0.9375, 0.5625, 0.5, 0.5625, 0.5625, 0.5312, 0.5625, 0.5312, 0.5, 0.5625, 0.0625, 0.5625, 0.125, 0.5312, 0.125, 0.5312, 0.0625, 0.5625, 0.875, 0.5625, 0.9375, 0.5312, 0.9375, 0.5312, 0.875, 0.5625, 0.75, 0.5625, 0.8125, 0.5312, 0.8125, 0.5312, 0.75, 0.5469, 0.0, 0.5625, 0.0625, 0.5312, 0.0625, 0.5625, 0.5625, 0.5625, 0.625, 0.5312, 0.625, 0.5312, 0.5625, 0.5938, 0.3125, 0.5937, 0.3922, 0.5625, 0.3922, 0.5625, 0.3125, 0.5625, 0.9375, 0.5469, 1.0, 0.5312, 0.9375, 0.5625, 0.6875, 0.5625, 0.75, 0.5312, 0.75, 0.5312, 0.6875, 0.5625, 0.625, 0.5625, 0.6875, 0.5312, 0.6875, 0.5312, 0.625, 0.5625, 0.3922, 0.5625, 0.4375, 0.5312, 0.4375, 0.5312, 0.3922, 0.5625, 0.255, 0.5625, 0.3125, 0.5312, 0.3125, 0.5312, 0.255, 0.5625, 0.4375, 0.5625, 0.5, 0.5312, 0.5, 0.5312, 0.4375, 0.5625, 0.1875, 0.5625, 0.255, 0.5312, 0.255, 0.5312, 0.1875, 0.5625, 0.8125, 0.5625, 0.875, 0.5312, 0.875, 0.5312, 0.8125, 0.5625, 0.125, 0.5625, 0.1875, 0.5312, 0.1875, 0.5312, 0.125, 0.5312, 0.625, 0.5312, 0.6875, 0.5, 0.6875, 0.5, 0.625, 0.5312, 0.3922, 0.5312, 0.4375, 0.5, 0.4375, 0.5, 0.3877, 0.5312, 0.255, 0.5312, 0.3125, 0.5, 0.3125, 0.5, 0.2837, 0.5, 0.255, 0.5312, 0.4375, 0.5312, 0.5, 0.5, 0.5, 0.5, 0.4375, 0.5312, 0.1875, 0.5312, 0.255, 0.5, 0.255, 0.5, 0.2212, 0.5, 0.1875, 0.5312, 0.8125, 0.5312, 0.875, 0.5, 0.875, 0.5, 0.8125, 0.5312, 0.125, 0.5312, 0.1875, 0.5, 0.1875, 0.5, 0.1379, 0.5312, 0.5, 0.5312, 0.5625, 0.5, 0.5625, 0.5, 0.5, 0.5312, 0.0625, 0.5312, 0.125, 0.5, 0.1379, 0.4854, 0.06342, 0.5312, 0.875, 0.5312, 0.9375, 0.5, 0.9375, 0.5, 0.875, 0.5312, 0.75, 0.5312, 0.8125, 0.5, 0.8125, 0.5, 0.75, 0.5156, 0.0, 0.5312, 0.0625, 0.4854, 0.06342, 0.5312, 0.5625, 0.5312, 0.625, 0.5, 0.625, 0.5, 0.5625, 0.5625, 0.3125, 0.5625, 0.3922, 0.5312, 0.3922, 0.5312, 0.3125, 0.5312, 0.9375, 0.5156, 1.0, 0.5, 0.9375, 0.5312, 0.6875, 0.5312, 0.75, 0.5, 0.75, 0.5, 0.6875, 0.5, 0.875, 0.5, 0.9375, 0.4687, 0.9375, 0.4687, 0.875, 0.5, 0.75, 0.5, 0.8125, 0.4687, 0.8125, 0.4688, 0.75, 0.5, 0.5625, 0.5, 0.625, 0.4688, 0.625, 0.4688, 0.5625, 0.5, 0.9375, 0.4844, 1.0, 0.4687, 0.9375, 0.5, 0.6875, 0.5, 0.75, 0.4688, 0.75, 0.4687, 0.6875, 0.5, 0.625, 0.5, 0.6875, 0.4687, 0.6875, 0.4688, 0.625, 0.5, 0.8125, 0.5, 0.875, 0.4687, 0.875, 0.4687, 0.8125, 0.4687, 0.8125, 0.4687, 0.875, 0.4375, 0.875, 0.4375, 0.8125, 0.4687, 0.875, 0.4687, 0.9375, 0.4375, 0.9375, 0.4375, 0.875, 0.4688, 0.75, 0.4687, 0.8125, 0.4375, 0.8125, 0.4375, 0.75, 0.4688, 0.5625, 0.4688, 0.625, 0.4375, 0.625, 0.4375, 0.5625, 0.4687, 0.9375, 0.4531, 1.0, 0.4375, 0.9375, 0.4687, 0.6875, 0.4688, 0.75, 0.4375, 0.75, 0.4375, 0.6875, 0.4688, 0.625, 0.4687, 0.6875, 0.4375, 0.6875, 0.4375, 0.625, 0.4375, 0.875, 0.4375, 0.9375, 0.4062, 0.9375, 0.4062, 0.875, 0.4375, 0.75, 0.4375, 0.8125, 0.4062, 0.8125, 0.4062, 0.75, 0.4375, 0.5625, 0.4375, 0.625, 0.4062, 0.625, 0.4062, 0.5625, 0.4375, 0.9375, 0.4219, 1.0, 0.4062, 0.9375, 0.4375, 0.6875, 0.4375, 0.75, 0.4062, 0.75, 0.4062, 0.6875, 0.4375, 0.625, 0.4375, 0.6875, 0.4062, 0.6875, 0.4062, 0.625, 0.4375, 0.8125, 0.4375, 0.875, 0.4062, 0.875, 0.4062, 0.8125, 0.4062, 0.8125, 0.4062, 0.875, 0.375, 0.875, 0.375, 0.8125, 0.4062, 0.875, 0.4062, 0.9375, 0.375, 0.9375, 0.375, 0.875, 0.4062, 0.75, 0.4062, 0.8125, 0.375, 0.8125, 0.375, 0.75, 0.4062, 0.5625, 0.4062, 0.625, 0.375, 0.625, 0.375, 0.5625, 0.4062, 0.9375, 0.3906, 1.0, 0.375, 0.9375, 0.4062, 0.6875, 0.4062, 0.75, 0.375, 0.75, 0.375, 0.6875, 0.4062, 0.625, 0.4062, 0.6875, 0.375, 0.6875, 0.375, 0.625, 0.375, 0.5625, 0.375, 0.625, 0.3438, 0.625, 0.3438, 0.5625, 0.375, 0.9375, 0.3594, 1.0, 0.3437, 0.9375, 0.375, 0.6875, 0.375, 0.75, 0.3438, 0.75, 0.3438, 0.6875, 0.375, 0.625, 0.375, 0.6875, 0.3438, 0.6875, 0.3438, 0.625, 0.375, 0.8125, 0.375, 0.875, 0.3438, 0.875, 0.3438, 0.8125, 0.375, 0.875, 0.375, 0.9375, 0.3437, 0.9375, 0.3438, 0.875, 0.375, 0.75, 0.375, 0.8125, 0.3438, 0.8125, 0.3438, 0.75, 0.3438, 0.8125, 0.3438, 0.875, 0.3125, 0.875, 0.3125, 0.8125, 0.3438, 0.875, 0.3437, 0.9375, 0.3125, 0.9375, 0.3125, 0.875, 0.3438, 0.75, 0.3438, 0.8125, 0.3125, 0.8125, 0.3125, 0.75, 0.3438, 0.5625, 0.3438, 0.625, 0.3125, 0.625, 0.3125, 0.5625, 0.3437, 0.9375, 0.3281, 1.0, 0.3125, 0.9375, 0.3438, 0.6875, 0.3438, 0.75, 0.3125, 0.75, 0.3125, 0.6875, 0.3438, 0.625, 0.3438, 0.6875, 0.3125, 0.6875, 0.3125, 0.625, 0.3125, 0.9375, 0.2969, 1.0, 0.2812, 0.9375, 0.3125, 0.6875, 0.3125, 0.75, 0.2812, 0.75, 0.2812, 0.6875, 0.3125, 0.625, 0.3125, 0.6875, 0.2812, 0.6875, 0.2812, 0.625, 0.3125, 0.8125, 0.3125, 0.875, 0.2812, 0.875, 0.2812, 0.8125, 0.3125, 0.875, 0.3125, 0.9375, 0.2812, 0.9375, 0.2812, 0.875, 0.3125, 0.75, 0.3125, 0.8125, 0.2812, 0.8125, 0.2812, 0.75, 0.3125, 0.5625, 0.3125, 0.625, 0.2812, 0.625, 0.2744, 0.5625, 0.2812, 0.8125, 0.2812, 0.875, 0.25, 0.8733, 0.25, 0.8125, 0.2812, 0.875, 0.2812, 0.9375, 0.25, 0.9375, 0.25, 0.8733, 0.2812, 0.75, 0.2812, 0.8125, 0.25, 0.8125, 0.25, 0.75, 0.2744, 0.5625, 0.2812, 0.625, 0.25, 0.625, 0.25, 0.5625, 0.2812, 0.9375, 0.2656, 1.0, 0.25, 0.9375, 0.2812, 0.6875, 0.2812, 0.75, 0.25, 0.75, 0.25, 0.6875, 0.2812, 0.625, 0.2812, 0.6875, 0.25, 0.6875, 0.25, 0.625, 0.4694, 0.791, 0.4683, 0.8119, 0.4582, 0.809, 0.4618, 0.7907, 0.453, 0.79, 0.4547, 0.8078, 0.4443, 0.8084, 0.4384, 0.7885, 0.4531, 0.8101, 0.4501, 0.8116, 0.4547, 0.8078, 0.4582, 0.809, 0.5217, 0.8303, 0.537, 0.8359, 0.5113, 0.8397, 0.5108, 0.8216, 0.4531, 0.8101, 0.4582, 0.809, 0.4629, 0.8382, 0.4587, 0.8377, 0.5509, 0.8347, 0.5675, 0.8354, 0.5609, 0.8731, 0.5406, 0.862, 0.537, 0.8359, 0.5509, 0.8347, 0.5406, 0.862, 0.5216, 0.863, 0.537, 0.8359, 0.5216, 0.863, 0.5064, 0.8559, 0.5113, 0.8397, 0.3955, 0.5, 0.3608, 0.5, 0.3515, 0.492, 0.3892, 0.4845, 0.5209, 0.7911, 0.5248, 0.7911, 0.5248, 0.8319, 0.5217, 0.8303, 0.5189, 0.5, 0.5075, 0.5, 0.5075, 0.5, 0.5189, 0.5, 0.5963, 0.5, 0.5904, 0.5, 0.5904, 0.5, 0.5963, 0.5, 0.3002, 0.5, 0.3127, 0.5, 0.3145, 0.7505, 0.3008, 0.7501, 0.5216, 0.863, 0.5406, 0.862, 0.5417, 0.875, 0.5248, 0.875, 0.5725, 0.5, 0.5528, 0.5, 0.5552, 0.5, 0.5741, 0.5, 0.4565, 0.5, 0.4316, 0.5, 0.427, 0.4778, 0.4564, 0.5, 0.4034, 0.7987, 0.4075, 0.7902, 0.4122, 0.7903, 0.414, 0.7962, 0.2615, 0.5, 0.25, 0.5, 0.25, 0.5, 0.266, 0.5, 0.3002, 0.5, 0.2805, 0.5, 0.2804, 0.5, 0.2864, 0.5, 0.5349, 0.5, 0.5189, 0.5, 0.5189, 0.5, 0.5349, 0.5, 0.6058, 0.5, 0.5963, 0.5, 0.5963, 0.5, 0.6058, 0.5, 0.6058, 0.5, 0.6058, 0.5, 0.4688, 0.5625, 0.4375, 0.5625, 0.5, 0.5, 0.5, 0.5625, 0.4688, 0.5625, 0.6058, 0.5, 0.5, 0.4375, 0.5, 0.5, 0.6058, 0.5, 0.5963, 0.5, 0.5904, 0.5, 0.5, 0.3877, 0.5, 0.4375, 0.5963, 0.5, 0.5741, 0.5, 0.5, 0.365, 0.5, 0.3877, 0.5904, 0.5, 0.5963, 0.7911, 0.6058, 0.7911, 0.6058, 0.8203, 0.5963, 0.8235, 0.6058, 0.7911, 0.625, 0.7911, 0.625, 0.8319, 0.6058, 0.8203, 0.5904, 0.7911, 0.5963, 0.7911, 0.5963, 0.8235, 0.5905, 0.8176, 0.6058, 0.7685, 0.625, 0.7685, 0.6058, 0.7757, 0.5899, 0.7653, 0.5963, 0.7613, 0.5963, 0.7755, 0.5907, 0.779, 0.3127, 0.5, 0.3002, 0.5, 0.2864, 0.5, 0.2972, 0.499, 0.4316, 0.5, 0.3955, 0.5, 0.3892, 0.4845, 0.427, 0.4778, 0.3608, 0.5, 0.3955, 0.5, 0.4064, 0.7141, 0.3771, 0.737, 0.4384, 0.7885, 0.4353, 0.7844, 0.448, 0.7838, 0.453, 0.79, 0.3771, 0.737, 0.4064, 0.7141, 0.4445, 0.7786, 0.4221, 0.7793, 0.4221, 0.7793, 0.4445, 0.7786, 0.4421, 0.7858, 0.4232, 0.7885, 0.375, 0.8445, 0.4016, 0.8381, 0.4022, 0.8658, 0.375, 0.8645, 0.6058, 0.8724, 0.625, 0.8558, 0.625, 0.875, 0.6058, 0.875, 0.5115, 0.7555, 0.5113, 0.7596, 0.4882, 0.7579, 0.4882, 0.7537, 0.5075, 0.5, 0.5112, 0.7102, 0.4882, 0.6964, 0.4882, 0.5, 0.6058, 0.8516, 0.6058, 0.8724, 0.5963, 0.8732, 0.5963, 0.8346, 0.5109, 0.875, 0.5064, 0.8559, 0.5216, 0.863, 0.5248, 0.875, 0.4882, 0.8605, 0.5064, 0.8559, 0.4882, 0.875, 0.4882, 0.875, 0.5064, 0.8559, 0.5081, 0.875, 0.5064, 0.8559, 0.5109, 0.875, 0.5081, 0.875, 0.4882, 0.5, 0.4778, 0.5, 0.48, 0.5, 0.4882, 0.5, 0.4882, 0.7911, 0.4882, 0.8191, 0.4749, 0.8143, 0.4766, 0.7911, 0.4691, 0.7654, 0.4778, 0.7553, 0.4778, 0.7811, 0.4695, 0.7821, 0.4709, 0.8335, 0.4766, 0.8342, 0.4783, 0.8602, 0.4734, 0.8601, 0.4882, 0.8191, 0.4882, 0.8356, 0.4766, 0.8342, 0.4749, 0.8143, 0.4734, 0.8601, 0.4783, 0.8602, 0.4791, 0.875, 0.4745, 0.875, 0.4565, 0.5, 0.4778, 0.5, 0.4778, 0.6918, 0.4612, 0.6923, 0.4695, 0.7821, 0.4778, 0.7811, 0.4766, 0.7911, 0.4694, 0.791, 0.4612, 0.6923, 0.4778, 0.6918, 0.4778, 0.7553, 0.4691, 0.7654, 0.4075, 0.7902, 0.3801, 0.7958, 0.3771, 0.737, 0.4221, 0.7793, 0.3771, 0.737, 0.3359, 0.7515, 0.3307, 0.5, 0.3608, 0.5, 0.4022, 0.8658, 0.4148, 0.8614, 0.4148, 0.875, 0.4022, 0.875, 0.4022, 0.8658, 0.4016, 0.8381, 0.4184, 0.837, 0.4148, 0.8614, 0.4443, 0.8084, 0.429, 0.8363, 0.4184, 0.837, 0.4279, 0.8105, 0.4011, 0.814, 0.4034, 0.7987, 0.414, 0.7962, 0.4208, 0.8078, 0.3608, 0.5, 0.3307, 0.5, 0.3191, 0.4949, 0.3515, 0.492, 0.4396, 0.693, 0.4612, 0.6923, 0.4691, 0.7654, 0.4593, 0.7734, 0.4595, 0.7832, 0.4695, 0.7821, 0.4694, 0.791, 0.4618, 0.7907, 0.4316, 0.5, 0.4565, 0.5, 0.4612, 0.6923, 0.4396, 0.693, 0.4661, 0.86, 0.4734, 0.8601, 0.4745, 0.875, 0.4678, 0.875, 0.4629, 0.8382, 0.4709, 0.8335, 0.4734, 0.8601, 0.4661, 0.86, 0.4593, 0.7734, 0.4691, 0.7654, 0.4695, 0.7821, 0.4595, 0.7832, 0.4778, 0.5, 0.4565, 0.5, 0.4564, 0.5, 0.48, 0.5, 0.4766, 0.7911, 0.4749, 0.8143, 0.4683, 0.8119, 0.4694, 0.791, 0.4749, 0.8143, 0.4766, 0.8342, 0.4709, 0.8335, 0.4683, 0.8119, 0.5349, 0.5, 0.5189, 0.5, 0.5, 0.2837, 0.5, 0.3125, 0.5904, 0.5, 0.5725, 0.5, 0.5741, 0.5, 0.5904, 0.5, 0.5075, 0.5, 0.4882, 0.5, 0.5, 0.2212, 0.5, 0.255, 0.5528, 0.5, 0.5725, 0.5, 0.5698, 0.75, 0.5509, 0.75, 0.5509, 0.75, 0.5698, 0.75, 0.569, 0.7639, 0.5509, 0.7641, 0.5528, 0.5, 0.5349, 0.5, 0.5349, 0.5, 0.5552, 0.5, 0.5189, 0.5, 0.5349, 0.5, 0.5379, 0.75, 0.5227, 0.75, 0.5227, 0.75, 0.5379, 0.75, 0.5352, 0.7633, 0.5219, 0.7662, 0.266, 0.5, 0.266, 0.5, 0.266, 0.5, 0.266, 0.5, 0.266, 0.5, 0.266, 0.5, 0.266, 0.5, 0.266, 0.5, 0.266, 0.5, 0.25, 0.5, 0.25, 0.5, 0.266, 0.5, 0.3515, 0.492, 0.3191, 0.4949, 0.293, 0.4815, 0.3189, 0.4638, 0.266, 0.5, 0.266, 0.5, 0.266, 0.5, 0.266, 0.5, 0.266, 0.5, 0.266, 0.5, 0.266, 0.5, 0.2864, 0.5, 0.266, 0.5, 0.266, 0.5, 0.2972, 0.499, 0.266, 0.5, 0.266, 0.5, 0.266, 0.5, 0.25, 0.5, 0.3189, 0.4638, 0.293, 0.4815, 0.266, 0.5, 0.4122, 0.3999, 0.3681, 0.43, 0.2954, 0.4799, 0.5, 0.1379, 0.4564, 0.5, 0.427, 0.4778, 0.4122, 0.3999, 0.5, 0.1875, 0.5, 0.1379, 0.2954, 0.4799, 0.266, 0.5, 0.2954, 0.4799, 0.266, 0.5, 0.266, 0.5, 0.427, 0.4778, 0.3892, 0.4845, 0.3681, 0.43, 0.4122, 0.3999, 0.4882, 0.5, 0.48, 0.5, 0.5, 0.2212, 0.3681, 0.43, 0.3189, 0.4638, 0.266, 0.5, 0.2954, 0.4799, 0.5552, 0.5, 0.5, 0.3387, 0.5, 0.365, 0.5741, 0.5, 0.3681, 0.43, 0.3892, 0.4845, 0.3515, 0.492, 0.3189, 0.4638, 0.266, 0.5, 0.293, 0.4815, 0.3191, 0.4949, 0.2972, 0.499, 0.266, 0.5, 0.266, 0.5, 0.266, 0.5, 0.293, 0.4815, 0.266, 0.5, 0.266, 0.5, 0.266, 0.5, 0.5312, 0.3922, 0.5, 0.3877, 0.5, 0.365, 0.5, 0.1875, 0.4122, 0.3999, 0.5, 0.1379, 0.25, 0.5, 0.25, 0.5, 0.266, 0.5, 0.266, 0.5, 0.5349, 0.5, 0.5, 0.3125, 0.5, 0.3387, 0.5552, 0.5, 0.48, 0.5, 0.4564, 0.5, 0.5, 0.1875, 0.5, 0.2212, 0.5189, 0.5, 0.5075, 0.5, 0.5, 0.255, 0.5, 0.2837, 0.4533, 0.8113, 0.4587, 0.8379, 0.4587, 0.8377, 0.4531, 0.8101, 0.4366, 0.8598, 0.4377, 0.8362, 0.4375, 0.836, 0.4365, 0.8608, 0.4468, 0.8138, 0.4501, 0.8115, 0.4501, 0.8116, 0.447, 0.813, 0.4367, 0.8755, 0.4366, 0.8598, 0.4365, 0.8608, 0.4367, 0.875, 0.4377, 0.8362, 0.4468, 0.8138, 0.447, 0.813, 0.4375, 0.836, 0.4625, 0.8586, 0.465, 0.8762, 0.4648, 0.875, 0.4628, 0.86, 0.4501, 0.8115, 0.4533, 0.8113, 0.4531, 0.8101, 0.4501, 0.8116, 0.4587, 0.8379, 0.4625, 0.8586, 0.4628, 0.86, 0.4587, 0.8377, 0.447, 0.813, 0.4501, 0.8116, 0.4501, 0.8116, 0.447, 0.813, 0.4587, 0.8377, 0.4628, 0.86, 0.4628, 0.86, 0.4587, 0.8377, 0.4367, 0.875, 0.4365, 0.8608, 0.4365, 0.8608, 0.4367, 0.875, 0.4531, 0.8101, 0.4587, 0.8377, 0.4587, 0.8377, 0.4531, 0.8101, 0.4375, 0.836, 0.447, 0.813, 0.447, 0.813, 0.4375, 0.836, 0.4365, 0.8608, 0.4375, 0.836, 0.4375, 0.836, 0.4365, 0.8608, 0.4628, 0.86, 0.4648, 0.875, 0.4648, 0.875, 0.4628, 0.86, 0.4501, 0.8116, 0.4531, 0.8101, 0.4531, 0.8101, 0.4501, 0.8116, 0.4587, 0.8377, 0.4628, 0.86, 0.4625, 0.8586, 0.4587, 0.8379, 0.4501, 0.8116, 0.4531, 0.8101, 0.4533, 0.8113, 0.4501, 0.8115, 0.4628, 0.86, 0.4648, 0.875, 0.465, 0.8762, 0.4625, 0.8586, 0.4375, 0.836, 0.447, 0.813, 0.4468, 0.8138, 0.4377, 0.8362, 0.4367, 0.875, 0.4365, 0.8608, 0.4366, 0.8598, 0.4367, 0.8755, 0.447, 0.813, 0.4501, 0.8116, 0.4501, 0.8115, 0.4468, 0.8138, 0.4365, 0.8608, 0.4375, 0.836, 0.4377, 0.8362, 0.4366, 0.8598, 0.4531, 0.8101, 0.4587, 0.8377, 0.4587, 0.8379, 0.4533, 0.8113, 0.5886, 0.8319, 0.5698, 0.8319, 0.5698, 0.8319, 0.5886, 0.8319, 0.5248, 0.7911, 0.5248, 0.7798, 0.5248, 0.7798, 0.5248, 0.7911, 0.5886, 0.8115, 0.5886, 0.8319, 0.5886, 0.8319, 0.5886, 0.8115, 0.5248, 0.7685, 0.5379, 0.7685, 0.5379, 0.7685, 0.5248, 0.7685, 0.5248, 0.8319, 0.5248, 0.7911, 0.5248, 0.7911, 0.5248, 0.8319, 0.5509, 0.7685, 0.5698, 0.7685, 0.5698, 0.7685, 0.5509, 0.7685, 0.5379, 0.8319, 0.5248, 0.8319, 0.5248, 0.8319, 0.5379, 0.8319, 0.5886, 0.7685, 0.5886, 0.7798, 0.5886, 0.7798, 0.5886, 0.7685, 0.5698, 0.8319, 0.5509, 0.8319, 0.5509, 0.8319, 0.5698, 0.8319, 0.5698, 0.7685, 0.5886, 0.7685, 0.5886, 0.7685, 0.5698, 0.7685, 0.5509, 0.8319, 0.5379, 0.8319, 0.5379, 0.8319, 0.5509, 0.8319, 0.5886, 0.7911, 0.5886, 0.8115, 0.5886, 0.8115, 0.5886, 0.7911, 0.5248, 0.7798, 0.5248, 0.7685, 0.5248, 0.7685, 0.5248, 0.7798, 0.5379, 0.7685, 0.5509, 0.7685, 0.5509, 0.7685, 0.5379, 0.7685, 0.5886, 0.7798, 0.5886, 0.7911, 0.5886, 0.7911, 0.5886, 0.7798, 0.5248, 0.7798, 0.5248, 0.7685, 0.5379, 0.7685, 0.5509, 0.7685, 0.5698, 0.7685, 0.5886, 0.7685, 0.5886, 0.7798, 0.5886, 0.7911, 0.5886, 0.8115, 0.5886, 0.8319, 0.5698, 0.8319, 0.5509, 0.8319, 0.5379, 0.8319, 0.5248, 0.8319, 0.5248, 0.7911])
me_cube.materials.append(mat_material)
me_cube.use_remesh_preserve_volume = False
me_cube.use_remesh_preserve_attributes = False
me_cube.use_mirror_vertex_groups = False
me_cube.update()
me_cube_001 = bpy.data.meshes.new('Cube.001')
me_cube_001.from_pydata([(0.1554, -0.0634, 0.893), (0.1559, 0.01232, 1.423), (0.1708, 0.08014, 0.8934), (0.1556, 0.0809, 1.422), (-2.139e-18, 0.07738, 0.8545), (0.0, 0.08425, 1.446), (0.0, -0.08145, 0.7928), (0.0, -0.01289, 1.445), (0.1468, 0.08163, 1.343), (0.1483, 0.006217, 1.344), (-2.004e-18, -0.02793, 1.375), (8.476e-19, 0.114, 1.375), (0.636, 0.02654, 1.408), (0.636, 0.06363, 1.408), (0.636, 0.06461, 1.382), (0.636, 0.02746, 1.384), (0.1255, 0.04483, 1.026), (0.1334, -0.06103, 1.003), (-7.812e-20, -0.1084, 0.9623), (-9.072e-19, 0.06618, 1.028), (0.107, 0.05092, 1.211), (0.1017, -0.06735, 1.212), (0.0, -0.09813, 1.208), (0.0, 0.08876, 1.211), (0.1248, 0.08296, 1.338), (0.1271, -0.02563, 1.337), (-2.366e-18, -0.04271, 1.351), (0.0, 0.1168, 1.344), (0.1527, 0.06789, 0.9681), (0.09341, 0.02617, 1.109), (0.1026, -0.05157, 1.113), (3.074e-19, -0.101, 1.157), (-9.948e-20, 0.0593, 1.116), (0.0333, 0.07226, 1.445), (0.04988, -0.09544, 0.8492), (0.009067, 0.1248, 0.8538), (0.03519, 0.003382, 1.445), (0.02515, -0.02875, 1.375), (0.01143, 0.1144, 1.375), (0.01186, 0.07152, 1.026), (0.0324, -0.1061, 0.9688), (0.0132, 0.08571, 1.211), (0.02395, -0.09598, 1.204), (0.01305, 0.1152, 1.344), (0.02246, -0.09909, 1.156), (0.01239, 0.05669, 1.116), (0.1133, 0.06557, 1.268), (0.1245, -0.03722, 1.264), (0.0, 0.1067, 1.268), (0.0132, 0.1032, 1.268), (0.1472, -0.06134, 0.9458), (0.0, -0.1163, 0.8762), (-2.077e-18, 0.0781, 0.9522), (0.04472, -0.1128, 0.8907), (0.01033, 0.1139, 0.955), (0.1206, -0.0207, 0.5459), (0.1205, 0.0625, 0.5459), (0.05155, -0.0207, 0.5459), (0.05156, 0.0625, 0.5459), (0.09413, 0.0413, 0.07343), (0.09413, 0.08865, 0.07343), (0.062, 0.0413, 0.07343), (0.06201, 0.08865, 0.07343), (0.02481, 0.06404, 0.8012), (0.02533, -0.06241, 0.7998), (0.1569, -0.06241, 0.7998), (0.1584, 0.06703, 0.8013), (0.1043, 0.0458, 1.186), (0.1128, -0.04058, 1.185), (5.084e-19, -0.1012, 1.184), (-1.708e-18, 0.07744, 1.188), (0.02246, -0.09929, 1.184), (0.0132, 0.07439, 1.188), (0.09867, 0.02464, 1.071), (0.1013, -0.05624, 1.076), (-1.412e-19, -0.09562, 1.074), (-1.091e-18, 0.04786, 1.07), (0.01381, 0.04525, 1.07), (0.02246, -0.0943, 1.074), (0.1507, 0.09542, 1.392), (0.1524, -0.00116, 1.392), (-1.997e-18, -0.01651, 1.398), (7.682e-19, 0.1075, 1.409), (0.636, 0.07096, 1.396), (0.636, 0.02013, 1.396), (0.0248, -0.01521, 1.402), (0.01011, 0.1081, 1.409), (0.3648, 0.01691, 1.359), (0.3648, 0.01691, 1.413), (0.364, 0.0744, 1.413), (0.364, 0.0744, 1.359), (0.364, 0.08497, 1.386), (0.3648, 0.006077, 1.386), (0.1775, -0.01084, 0.8971), (0.1577, 0.04553, 1.434), (0.2567, 0.0817, 1.387), (0.0, -0.0129, 0.8779), (0.1398, 0.04553, 1.352), (0.636, 0.04483, 1.415), (0.636, 0.04618, 1.379), (0.1423, -0.014, 1.014), (0.1254, 0.008565, 1.211), (0.1229, 0.0421, 1.34), (0.1107, -0.0148, 1.104), (0.04494, 0.03265, 1.445), (0.002356, -0.0129, 0.8382), (0.1279, 0.02231, 1.267), (0.1643, -0.01258, 0.9585), (0.1394, 0.02087, 0.5459), (0.03268, 0.02087, 0.5459), (0.1051, 0.06496, 0.07343), (0.05102, 0.06496, 0.07343), (0.1756, -0.002011, 0.8004), (0.005277, -0.0009514, 0.8004), (0.1216, 0.001227, 1.187), (0.1103, -0.0148, 1.075), (0.3649, 0.04433, 1.346), (0.3649, 0.04433, 1.425), (0.0583, 0.08509, 1.427), (0.09514, -0.1031, 0.8666), (0.05113, 0.1166, 1.375), (0.07838, 0.07232, 1.028), (0.05066, 0.08474, 1.212), (0.04893, 0.1189, 1.344), (0.05454, 0.05669, 1.115), (0.1195, 0.148, 0.8869), (0.06029, 0.009018, 1.423), (0.05682, -0.0278, 1.374), (0.08101, -0.09869, 0.9819), (0.05979, -0.0899, 1.202), (0.05756, -0.09221, 1.145), (0.04956, 0.09809, 1.269), (0.09088, -0.1058, 0.9188), (0.1057, 0.1191, 0.9716), (0.08605, -0.03429, 0.5459), (0.08605, 0.07609, 0.5459), (0.07807, 0.03555, 0.07343), (0.07807, 0.0944, 0.07343), (0.09816, 0.09656, 0.8012), (0.09562, -0.09725, 0.7998), (0.05847, -0.09397, 1.182), (0.05036, 0.07439, 1.187), (0.05912, -0.08421, 1.075), (0.05912, 0.04525, 1.07), (0.05876, -0.0124, 1.4), (0.05378, 0.1064, 1.409), (0.06029, 0.04568, 1.425), (-6.01e-34, -0.08723, 1.272), (0.07706, -0.1444, 1.264), (0.07546, -0.1352, 1.283), (0.07276, -0.1233, 1.299), (0.06879, -0.1036, 1.318), (0.08139, -0.1436, 1.263), (0.08769, -0.1326, 1.28), (0.0905, -0.1196, 1.295), (0.09149, -0.09985, 1.315), (0.09273, -0.06417, 1.337), (0.08504, -0.1428, 1.26), (0.09799, -0.1308, 1.274), (0.1054, -0.1161, 1.287), (0.1102, -0.09435, 1.304), (0.1196, -0.05929, 1.323), (0.08744, -0.1424, 1.257), (0.1047, -0.1288, 1.265), (0.1151, -0.1135, 1.273), (0.1227, -0.09006, 1.284), (0.1297, -0.0544, 1.297), (0.08824, -0.1422, 1.252), (0.107, -0.1279, 1.252), (0.1182, -0.1116, 1.255), (0.131, -0.08694, 1.258), (0.1283, -0.05101, 1.262), (0.08731, -0.1423, 1.247), (0.1044, -0.128, 1.24), (0.1142, -0.1113, 1.236), (0.1199, -0.08837, 1.234), (0.1144, -0.05268, 1.236), (0.08478, -0.1428, 1.244), (0.09732, -0.1294, 1.229), (0.1037, -0.1123, 1.22), (0.1069, -0.0916, 1.215), (0.09705, -0.06567, 1.21), (0.08106, -0.1435, 1.241), (0.08681, -0.1313, 1.222), (0.08837, -0.1147, 1.21), (0.08766, -0.09479, 1.202), (0.08091, -0.07655, 1.204), (0.0767, -0.1443, 1.24), (0.07451, -0.1338, 1.22), (0.07046, -0.118, 1.207), (0.06569, -0.09795, 1.198), (0.06227, -0.08382, 1.204), (0.07236, -0.1452, 1.241), (0.06228, -0.1364, 1.223), (0.05272, -0.1218, 1.21), (0.0421, -0.1034, 1.2), (0.03742, -0.08734, 1.207), (0.06872, -0.1459, 1.244), (0.05192, -0.1386, 1.229), (0.03787, -0.1254, 1.221), (0.0228, -0.1079, 1.214), (0.01577, -0.09224, 1.218), (0.07709, -0.1455, 1.252), (0.06631, -0.1464, 1.248), (0.04513, -0.1403, 1.24), (0.02815, -0.1284, 1.237), (0.01162, -0.1107, 1.236), (0.002957, -0.09392, 1.235), (0.06551, -0.1466, 1.252), (0.04287, -0.1412, 1.253), (0.02506, -0.1302, 1.256), (0.009677, -0.112, 1.261), (0.002221, -0.09394, 1.267), (0.06645, -0.1464, 1.257), (0.0455, -0.1411, 1.266), (0.02905, -0.1306, 1.275), (0.01393, -0.1122, 1.284), (0.003809, -0.08611, 1.301), (0.06897, -0.1459, 1.261), (0.05266, -0.1402, 1.274), (0.03951, -0.1294, 1.289), (0.02857, -0.1107, 1.303), (0.01734, -0.08036, 1.323), (0.07269, -0.1452, 1.263), (0.06315, -0.1377, 1.281), (0.05585, -0.1267, 1.296), (0.04719, -0.1077, 1.314), (0.03823, -0.0766, 1.334), (0.06193, -0.0708, 1.34), (0.1154, 0.07548, 1.304), (0.1241, -0.02827, 1.299), (-3.258e-06, 0.1139, 1.304), (0.01289, 0.112, 1.304), (0.1291, 0.03077, 1.299), (0.04312, 0.1076, 1.302), (0.1109, 0.05738, 1.237), (0.1162, -0.04945, 1.236), (0.0, 0.09755, 1.237), (0.0132, 0.0945, 1.237), (0.1272, 0.01488, 1.238), (0.05068, 0.09081, 1.237), (-1.177e-19, -0.09202, 1.234), (0.08248, -0.08182, 1.204), (8.668e-19, -0.07387, 1.312), (0.02968, -0.04665, 1.355), (0.05753, -0.04552, 1.355), (0.09392, -0.03935, 1.353), (0.09539, -0.02286, 1.369), (0.09218, 0.08407, 1.421), (0.09557, 0.1088, 1.374), (0.08372, 0.07277, 1.212), (0.08937, 0.1127, 1.344), (0.07846, 0.04611, 1.113), (0.08599, 0.09038, 1.268), (0.08139, 0.06379, 1.186), (0.09552, 0.1005, 1.402), (0.09197, 0.04568, 1.424), (0.09271, 0.01157, 1.419), (0.07813, -0.07965, 1.131), (0.09478, -0.006314, 1.397), (0.08732, 0.1052, 1.303), (0.08562, 0.07906, 1.238), (0.08151, -0.08372, 1.182), (0.008759, -0.09536, 1.213), (0.1788, 0.01436, 1.42), (0.1787, 0.07673, 1.42), (0.1662, 0.07625, 1.353), (0.1667, 0.01484, 1.353), (0.1736, 0.08797, 1.389), (0.1738, 0.003117, 1.389), (0.1813, 0.04553, 1.434), (0.1657, 0.04553, 1.345), (0.0, 0.04711, 1.538), (0.0, -0.02913, 1.538), (0.02504, 0.03502, 1.539), (0.02426, -0.01908, 1.538), (0.2567, 0.01935, 1.363), (0.03323, 0.01209, 1.538), (0.2567, 0.009585, 1.387), (0.2567, 0.0442, 1.424), (0.2567, 0.04411, 1.352), (0.2567, 0.0189, 1.412), (0.2567, 0.07253, 1.412), (0.2567, 0.07207, 1.363), (0.026, 0.0006781, 1.454), (0.0, -0.0118, 1.454), (0.0, 0.07649, 1.454), (0.02504, 0.06542, 1.455), (0.03575, 0.02956, 1.454), (0.3944, 0.01577, 1.358), (0.3953, 0.08599, 1.386), (0.3944, 0.005104, 1.386), (0.3944, 0.01577, 1.413), (0.3953, 0.07559, 1.413), (0.3953, 0.07559, 1.359), (0.3944, 0.04434, 1.345), (0.3944, 0.04434, 1.426), (0.3792, 0.01577, 1.413), (0.3792, 0.07559, 1.413), (0.3792, 0.07559, 1.359), (0.3792, 0.01577, 1.358), (0.3792, 0.08599, 1.386), (0.3792, 0.005105, 1.386), (0.3792, 0.04434, 1.345), (0.3792, 0.04434, 1.426), (0.1214, 0.07141, 0.5155), (0.05369, 0.07141, 0.5155), (0.1214, -0.01276, 0.5155), (0.05368, -0.01276, 0.5155), (0.03499, 0.02929, 0.5155), (0.1401, 0.02929, 0.5155), (0.08755, -0.02637, 0.5155), (0.08755, 0.08501, 0.5155), (0.1195, 0.1077, 0.394), (0.1195, 0.009084, 0.394), (0.02748, 0.05835, 0.394), (0.1398, 0.05835, 0.394), (0.08367, -0.006318, 0.394), (0.08367, 0.1231, 0.394), (0.04783, 0.1077, 0.394), (0.04782, 0.009084, 0.394), (0.05359, 0.08104, 0.484), (0.05359, -0.0004566, 0.484), (0.1202, 0.08104, 0.484), (0.1202, -0.0004566, 0.484), (0.03495, 0.04026, 0.484), (0.1388, 0.04026, 0.484), (0.08688, -0.01341, 0.484), (0.08688, 0.09398, 0.484), (0.03714, 0.06873, 0.6769), (0.1406, 0.05881, 0.6746), (0.03713, -0.0337, 0.6769), (0.1406, -0.04362, 0.6746), (0.1587, 0.007559, 0.6746), (0.01903, 0.01748, 0.6769), (0.08887, 0.08489, 0.6746), (0.08887, -0.06971, 0.6746), (0.1079, 0.09465, 0.2397), (0.1079, 0.02431, 0.2397), (0.04072, 0.05946, 0.2397), (0.1237, 0.05946, 0.2397), (0.08218, 0.01438, 0.2397), (0.08218, 0.1046, 0.2397), (0.0565, 0.09465, 0.2397), (0.0565, 0.02431, 0.2397), (0.5157, 0.02086, 1.371), (0.5157, 0.07726, 1.39), (0.5157, 0.01381, 1.391), (0.5157, 0.04553, 1.359), (0.5157, 0.04553, 1.422), (0.5157, 0.02144, 1.411), (0.5157, 0.07043, 1.41), (0.5157, 0.06946, 1.37), (0.1184, -0.0345, 1.212), (0.1227, -0.02594, 1.237), (0.1235, -0.01554, 1.265), (0.1224, -0.004925, 1.301), (0.128, 0.005535, 1.335), (0.09234, -0.06707, 1.121), (0.09964, -0.07038, 1.182), (0.02331, 0.1162, 1.344), (0.0278, 0.1171, 1.344), (0.05099, 0.1095, 1.3), (0.08569, 0.08264, 1.249), (0.06494, 0.09397, 1.268), (0.08569, 0.08485, 1.255), (0.07201, 0.09429, 1.268), (0.04966, 0.104, 1.292), (0.02326, -0.06778, 0.8247), (0.1576, -0.06502, 0.8396), (0.01398, 0.1007, 0.8336), (0.1703, 0.0705, 0.8438), (0.002845, -0.006925, 0.8244), (0.1787, -0.008451, 0.8502), (0.09552, -0.1014, 0.8322), (0.1093, 0.1087, 0.8344), (0.1325, 0.08249, 1.425), (0.1213, 0.09989, 1.365), (0.1157, 0.09786, 1.34), (0.1306, 0.09795, 1.397), (0.1342, 0.0456, 1.433), (0.1015, 0.09165, 1.303), (0.1328, 0.01194, 1.423), (0.1309, -0.003737, 1.394), (0.1295, -0.01715, 1.361), (0.1002, 0.0801, 1.268), (0.09829, 0.07102, 1.246)], [], [(379, 376, 3, 79), (347, 345, 15, 84), (334, 329, 58, 109), (270, 264, 281, 279), (85, 36, 7, 81), (357, 9, 25), (378, 377, 8, 24), (349, 350, 12, 98), (346, 351, 13, 83), (348, 352, 14, 99), (107, 100, 17, 50), (53, 40, 18, 51), (254, 250, 20, 67), (233, 102, 357, 356), (71, 42, 22, 69), (381, 378, 24, 229), (356, 357, 25, 230), (119, 132, 53, 34), (34, 53, 51, 6), (93, 107, 50, 0), (78, 44, 31, 75), (115, 103, 30, 74), (76, 32, 45, 77), (142, 130, 44, 78), (231, 27, 43, 232), (140, 129, 42, 71), (70, 23, 41, 72), (132, 128, 40, 53), (52, 19, 39, 54), (27, 11, 38, 43), (144, 126, 36, 85), (146, 104, 36, 126), (96, 105, 34, 6), (82, 5, 33, 86), (237, 48, 49, 238), (354, 355, 47, 236), (4, 52, 54, 35), (133, 121, 16, 28), (369, 374, 139, 65), (336, 331, 57, 134), (342, 337, 60, 137), (333, 332, 55, 108), (335, 330, 56, 135), (340, 338, 59, 110), (339, 343, 62, 111), (341, 344, 61, 136), (373, 369, 65, 112), (374, 368, 64, 139), (372, 370, 63, 113), (32, 70, 72, 45), (130, 140, 71, 44), (44, 71, 69, 31), (103, 114, 68, 30), (252, 254, 67, 29), (128, 142, 78, 40), (19, 76, 77, 39), (125, 133, 28, 2), (100, 115, 74, 17), (40, 78, 75, 18), (11, 82, 86, 38), (127, 144, 85, 37), (352, 346, 83, 14), (37, 85, 81, 10), (350, 347, 84, 12), (377, 379, 79, 8), (281, 278, 92, 88), (283, 95, 91, 90), (280, 283, 90, 116), (95, 282, 89, 91), (279, 281, 88, 117), (278, 276, 87, 92), (282, 279, 117, 89), (276, 280, 116, 87), (16, 73, 115, 100), (29, 67, 114, 103), (368, 372, 113, 64), (371, 373, 112, 66), (344, 339, 111, 61), (337, 340, 110, 60), (330, 333, 108, 56), (235, 46, 106, 239), (4, 35, 105, 96), (118, 33, 104, 146), (73, 29, 103, 115), (2, 28, 107, 93), (229, 24, 102, 233), (67, 20, 101, 114), (28, 16, 100, 107), (345, 348, 99, 15), (351, 349, 98, 13), (24, 8, 97, 102), (285, 284, 275, 273), (331, 334, 109, 57), (248, 118, 146, 256), (38, 86, 145, 120), (247, 259, 144, 127), (39, 77, 143, 121), (121, 143, 73, 16), (45, 72, 141, 124), (258, 262, 140, 130), (375, 371, 66, 138), (370, 375, 138, 63), (329, 335, 135, 58), (338, 341, 136, 59), (343, 342, 137, 62), (35, 54, 133, 125), (238, 49, 131, 240), (256, 146, 126, 257), (259, 257, 126, 144), (17, 74, 142, 128), (262, 242, 129, 140), (143, 124, 252, 29, 73), (77, 45, 124, 143), (50, 17, 128, 132), (360, 361, 362, 234), (72, 41, 122, 141), (54, 39, 121, 133), (86, 33, 118, 145), (154, 155, 151, 150), (247, 246, 25, 384), (149, 150, 225, 224), (202, 157, 152), (152, 157, 158, 153), (158, 159, 154, 153), (163, 164, 159, 158), (202, 162, 157), (168, 169, 164, 163), (160, 161, 156, 155), (157, 162, 163, 158), (202, 167, 162), (173, 174, 169, 168), (164, 165, 160, 159), (165, 166, 161, 160), (162, 167, 168, 163), (202, 172, 167), (178, 179, 174, 173), (169, 170, 165, 164), (165, 170, 171, 166), (167, 172, 173, 168), (202, 177, 172), (184, 185, 180, 179), (174, 175, 170, 169), (170, 175, 176, 171), (202, 182, 177), (183, 184, 179, 178), (179, 180, 175, 174), (180, 181, 176, 175), (172, 177, 178, 173), (188, 189, 184, 183), (189, 190, 185, 184), (185, 186, 181, 180), (177, 182, 183, 178), (202, 187, 182), (193, 194, 189, 188), (194, 195, 190, 189), (190, 191, 186, 185), (182, 187, 188, 183), (202, 192, 187), (200, 201, 196, 195), (195, 196, 191, 190), (187, 192, 193, 188), (202, 197, 192), (193, 198, 199, 194), (199, 200, 195, 194), (206, 207, 201, 200), (192, 197, 198, 193), (202, 203, 197), (198, 204, 205, 199), (205, 206, 200, 199), (211, 212, 207, 206), (197, 203, 204, 198), (202, 208, 203), (209, 210, 205, 204), (208, 213, 214, 209), (203, 208, 209, 204), (202, 213, 208), (214, 215, 210, 209), (210, 211, 206, 205), (216, 217, 212, 211), (213, 218, 219, 214), (202, 218, 213), (219, 220, 215, 214), (210, 215, 216, 211), (221, 222, 217, 216), (218, 223, 224, 219), (202, 223, 218), (224, 225, 220, 219), (215, 220, 221, 216), (228, 227, 226, 151), (202, 148, 223), (225, 226, 221, 220), (226, 227, 222, 221), (155, 156, 228, 151), (148, 152, 153, 149), (202, 152, 148), (150, 151, 226, 225), (223, 148, 149, 224), (149, 153, 154, 150), (245, 228, 156, 246), (123, 362, 361), (46, 229, 233, 106), (48, 231, 232, 49), (355, 356, 230, 47), (123, 251, 260, 362), (230, 166, 171, 47), (166, 230, 25, 161), (41, 238, 240, 122), (20, 235, 239, 101), (250, 261, 235, 20), (353, 354, 236, 21), (23, 237, 238, 41), (176, 236, 47, 171), (236, 176, 181, 21), (186, 242, 21, 181), (242, 186, 191, 129), (129, 191, 196, 42), (42, 196, 201, 263), (263, 201, 207, 241), (207, 212, 147, 241), (243, 147, 212, 217), (217, 222, 26, 243), (26, 222, 227, 244), (244, 227, 228, 245), (10, 26, 244, 37), (37, 244, 245, 127), (154, 159, 160, 155), (127, 245, 246, 247), (122, 240, 261, 250), (232, 43, 360, 234), (383, 382, 257, 259), (380, 256, 257, 382), (358, 359, 262, 258), (376, 248, 256, 380), (120, 145, 255, 249), (124, 141, 254, 252), (365, 366, 253), (141, 122, 250, 254), (123, 120, 249, 251), (145, 118, 248, 255), (161, 25, 246, 156), (106, 233, 356, 355), (332, 336, 134, 55), (22, 263, 241), (22, 42, 263), (9, 97, 271, 267), (3, 94, 270, 265), (80, 9, 267, 269), (94, 1, 264, 270), (79, 3, 265, 268), (97, 8, 266, 271), (8, 79, 268, 266), (1, 80, 269, 264), (265, 270, 279, 282), (267, 271, 280, 276), (287, 286, 272, 274), (284, 288, 277, 275), (288, 287, 274, 277), (269, 267, 276, 278), (268, 265, 282, 95), (271, 266, 283, 280), (266, 268, 95, 283), (264, 269, 278, 281), (104, 33, 287, 288), (36, 104, 288, 284), (33, 5, 286, 287), (7, 36, 284, 285), (298, 304, 296, 293), (300, 303, 295, 289), (297, 302, 291, 292), (299, 301, 290, 294), (303, 299, 294, 295), (301, 298, 293, 290), (304, 297, 292, 296), (302, 300, 289, 291), (92, 87, 300, 302), (117, 88, 297, 304), (91, 89, 298, 301), (116, 90, 299, 303), (90, 91, 301, 299), (88, 92, 302, 297), (87, 116, 303, 300), (89, 117, 304, 298), (58, 135, 312, 306), (55, 134, 311, 307), (56, 108, 310, 305), (57, 109, 309, 308), (134, 57, 308, 311), (109, 58, 306, 309), (108, 55, 307, 310), (135, 56, 305, 312), (321, 328, 318, 319), (324, 327, 317, 314), (323, 326, 316, 313), (322, 325, 315, 320), (327, 322, 320, 317), (325, 321, 319, 315), (326, 324, 314, 316), (328, 323, 313, 318), (312, 305, 323, 328), (310, 307, 324, 326), (309, 306, 321, 325), (311, 308, 322, 327), (308, 309, 325, 322), (305, 310, 326, 323), (307, 311, 327, 324), (306, 312, 328, 321), (65, 139, 336, 332), (63, 138, 335, 329), (64, 113, 334, 331), (66, 112, 333, 330), (138, 66, 330, 335), (112, 65, 332, 333), (139, 64, 331, 336), (113, 63, 329, 334), (0, 50, 132, 119), (74, 30, 358, 258, 130, 142), (319, 318, 342, 343), (314, 317, 341, 338), (313, 316, 340, 337), (320, 315, 339, 344), (317, 320, 344, 341), (315, 319, 343, 339), (316, 314, 338, 340), (318, 313, 337, 342), (293, 296, 349, 351), (289, 295, 348, 345), (292, 291, 347, 350), (294, 290, 346, 352), (295, 294, 352, 348), (290, 293, 351, 346), (296, 292, 350, 349), (291, 289, 345, 347), (353, 68, 114, 101), (239, 106, 355, 354), (101, 239, 354, 353), (21, 242, 262, 359), (102, 97, 9, 357), (30, 68, 359, 358), (353, 21, 359, 68), (384, 383, 259, 247), (43, 38, 360), (253, 366, 362, 260), (360, 38, 361), (123, 361, 38, 120), (385, 381, 229, 46), (240, 131, 364, 363, 261), (261, 363, 235), (363, 364, 366, 365), (362, 366, 364, 367), (363, 365, 386, 235), (386, 385, 46, 235), (234, 362, 367), (364, 131, 367), (234, 367, 131, 49, 232), (35, 125, 375, 370), (125, 2, 371, 375), (2, 93, 373, 371), (34, 105, 372, 368), (105, 35, 370, 372), (119, 34, 368, 374), (93, 0, 369, 373), (0, 119, 374, 369), (365, 253, 385, 386), (253, 260, 381, 385), (9, 80, 383, 384), (3, 376, 380, 94), (94, 380, 382, 1), (80, 1, 382, 383), (249, 255, 379, 377), (260, 251, 378, 381), (251, 249, 377, 378), (255, 248, 376, 379), (384, 25, 9)])
me_cube_001.polygons.foreach_set('use_smooth', [True] * 373)
_uv = me_cube_001.uv_layers.new(name='UVMap')
_uv.uv.foreach_set('vector', [0.5974, 0.4867, 0.625, 0.4867, 0.625, 0.5, 0.5974, 0.5, 0.5974, 0.75, 0.5698, 0.75, 0.5698, 0.75, 0.5974, 0.75, 0.2685, 0.625, 0.2685, 0.5, 0.2685, 0.5, 0.2685, 0.625, 0.625, 0.625, 0.625, 0.75, 0.625, 0.75, 0.625, 0.625, 0.6051, 0.8565, 0.625, 0.853, 0.625, 0.875, 0.6051, 0.875, 0.5635, 0.6619, 0.5698, 0.75, 0.5635, 0.75, 0.5635, 0.4867, 0.5698, 0.4821, 0.5692, 0.5019, 0.5635, 0.5, 0.625, 0.625, 0.625, 0.75, 0.625, 0.75, 0.625, 0.625, 0.5974, 0.5, 0.625, 0.5, 0.625, 0.5, 0.5974, 0.5, 0.5698, 0.625, 0.5698, 0.5, 0.5698, 0.5, 0.5698, 0.625, 0.4198, 0.625, 0.4589, 0.625, 0.4478, 0.7197, 0.4117, 0.7197, 0.3959, 0.8565, 0.4408, 0.8565, 0.4408, 0.875, 0.3959, 0.875, 0.5168, 0.4734, 0.5228, 0.4734, 0.5211, 0.5, 0.5168, 0.5134, 0.5529, 0.5986, 0.5635, 0.5986, 0.5635, 0.6619, 0.5529, 0.68, 0.5168, 0.8565, 0.5211, 0.8565, 0.5211, 0.875, 0.5168, 0.875, 0.5529, 0.4867, 0.5635, 0.4867, 0.5635, 0.5, 0.5529, 0.5, 0.5529, 0.68, 0.5635, 0.6619, 0.5635, 0.75, 0.5529, 0.75, 0.375, 0.8033, 0.4039, 0.8033, 0.3959, 0.8565, 0.375, 0.8565, 0.375, 0.8565, 0.3959, 0.8565, 0.3959, 0.875, 0.375, 0.875, 0.375, 0.625, 0.4198, 0.625, 0.4117, 0.7197, 0.375, 0.7197, 0.4885, 0.8565, 0.4968, 0.8565, 0.4968, 0.875, 0.4885, 0.875, 0.4885, 0.625, 0.4968, 0.625, 0.4968, 0.7093, 0.4885, 0.7197, 0.4885, 0.375, 0.4934, 0.375, 0.4934, 0.3935, 0.4885, 0.3935, 0.4885, 0.8033, 0.4966, 0.8104, 0.4968, 0.8565, 0.4885, 0.8565, 0.5529, 0.375, 0.5635, 0.375, 0.5635, 0.3935, 0.5529, 0.3935, 0.5168, 0.8135, 0.4779, 0.7594, 0.5211, 0.8565, 0.5168, 0.8565, 0.5168, 0.375, 0.5228, 0.375, 0.5228, 0.3935, 0.5168, 0.3935, 0.4039, 0.8033, 0.4444, 0.8033, 0.4408, 0.8565, 0.3959, 0.8565, 0.4318, 0.375, 0.477, 0.375, 0.477, 0.3935, 0.4318, 0.3935, 0.5635, 0.375, 0.5698, 0.375, 0.5698, 0.3935, 0.5635, 0.3935, 0.6051, 0.8033, 0.625, 0.8033, 0.625, 0.853, 0.6051, 0.8565, 0.6783, 0.5723, 0.7315, 0.5658, 0.7315, 0.7186, 0.6783, 0.75, 0.25, 0.625, 0.2685, 0.625, 0.2685, 0.75, 0.25, 0.75, 0.5974, 0.375, 0.625, 0.375, 0.625, 0.3935, 0.5974, 0.3935, 0.5317, 0.375, 0.5423, 0.375, 0.5423, 0.3935, 0.5317, 0.3935, 0.5317, 0.6901, 0.5423, 0.6901, 0.5423, 0.75, 0.5317, 0.75, 0.375, 0.375, 0.4318, 0.375, 0.4318, 0.3935, 0.375, 0.3935, 0.4318, 0.4467, 0.477, 0.4467, 0.477, 0.5, 0.4318, 0.5, 0.375, 0.7348, 0.375, 0.8033, 0.375, 0.8033, 0.375, 0.75, 0.375, 0.8033, 0.375, 0.8565, 0.375, 0.8565, 0.375, 0.8033, 0.375, 0.4467, 0.375, 0.5, 0.375, 0.5, 0.375, 0.4467, 0.375, 0.625, 0.375, 0.75, 0.375, 0.75, 0.375, 0.625, 0.375, 0.4467, 0.375, 0.5, 0.375, 0.5, 0.375, 0.4467, 0.375, 0.625, 0.375, 0.75, 0.375, 0.75, 0.375, 0.625, 0.2685, 0.625, 0.2685, 0.5, 0.2685, 0.5, 0.2685, 0.625, 0.375, 0.8033, 0.375, 0.8565, 0.375, 0.8565, 0.375, 0.8033, 0.375, 0.625, 0.375, 0.7348, 0.375, 0.75, 0.375, 0.625, 0.375, 0.8033, 0.375, 0.8565, 0.375, 0.8565, 0.375, 0.8033, 0.2685, 0.625, 0.2685, 0.5, 0.2685, 0.5, 0.2685, 0.625, 0.4934, 0.375, 0.5168, 0.375, 0.5168, 0.3935, 0.4934, 0.3935, 0.4966, 0.8104, 0.5168, 0.8135, 0.5168, 0.8565, 0.4968, 0.8565, 0.4968, 0.8565, 0.5168, 0.8565, 0.5168, 0.875, 0.4968, 0.875, 0.4968, 0.625, 0.5168, 0.5986, 0.5168, 0.6797, 0.4968, 0.7093, 0.4968, 0.4842, 0.5168, 0.4734, 0.5168, 0.5134, 0.4968, 0.5, 0.4444, 0.8033, 0.4885, 0.8033, 0.4885, 0.8565, 0.4408, 0.8565, 0.477, 0.375, 0.4885, 0.375, 0.4885, 0.3935, 0.477, 0.3935, 0.375, 0.4467, 0.4318, 0.4467, 0.4318, 0.5, 0.375, 0.5, 0.4589, 0.625, 0.4885, 0.625, 0.4885, 0.7197, 0.4478, 0.7197, 0.4408, 0.8565, 0.4885, 0.8565, 0.4885, 0.875, 0.4408, 0.875, 0.5698, 0.375, 0.5974, 0.375, 0.5974, 0.3935, 0.5698, 0.3935, 0.5276, 0.92, 0.6051, 0.8033, 0.6051, 0.8565, 0.5821, 0.8565, 0.5698, 0.5, 0.5974, 0.5, 0.5974, 0.5, 0.5698, 0.5, 0.5821, 0.8565, 0.6051, 0.8565, 0.6051, 0.875, 0.5821, 0.875, 0.625, 0.75, 0.5974, 0.75, 0.5974, 0.75, 0.625, 0.75, 0.5698, 0.4821, 0.5974, 0.4867, 0.5974, 0.5, 0.5692, 0.5019, 0.625, 0.75, 0.5974, 0.75, 0.5974, 0.75, 0.625, 0.75, 0.5698, 0.5, 0.5974, 0.5, 0.5974, 0.5, 0.5698, 0.5, 0.5698, 0.625, 0.5698, 0.5, 0.5698, 0.5, 0.5698, 0.625, 0.5974, 0.5, 0.625, 0.5, 0.625, 0.5, 0.5974, 0.5, 0.625, 0.625, 0.625, 0.75, 0.625, 0.75, 0.625, 0.625, 0.5974, 0.75, 0.5698, 0.75, 0.5698, 0.75, 0.5974, 0.75, 0.625, 0.5, 0.625, 0.625, 0.625, 0.625, 0.625, 0.5, 0.5698, 0.75, 0.5698, 0.625, 0.5698, 0.625, 0.5698, 0.75, 0.477, 0.5, 0.4885, 0.5, 0.4885, 0.625, 0.4589, 0.625, 0.4968, 0.5, 0.5168, 0.5134, 0.5168, 0.5986, 0.4968, 0.625, 0.2685, 0.75, 0.2685, 0.625, 0.2685, 0.625, 0.2685, 0.75, 0.375, 0.5, 0.375, 0.625, 0.375, 0.625, 0.375, 0.5, 0.2685, 0.75, 0.2685, 0.625, 0.2685, 0.625, 0.2685, 0.75, 0.375, 0.5, 0.375, 0.625, 0.375, 0.625, 0.375, 0.5, 0.375, 0.5, 0.375, 0.625, 0.375, 0.625, 0.375, 0.5, 0.5317, 0.5, 0.5423, 0.5, 0.5423, 0.5986, 0.5317, 0.5986, 0.25, 0.5, 0.2685, 0.5, 0.2685, 0.625, 0.25, 0.625, 0.6783, 0.5, 0.7315, 0.5, 0.7315, 0.5658, 0.6783, 0.5723, 0.4885, 0.5, 0.4968, 0.5, 0.4968, 0.625, 0.4885, 0.625, 0.375, 0.5, 0.4318, 0.5, 0.4198, 0.625, 0.375, 0.625, 0.5529, 0.5, 0.5635, 0.5, 0.5635, 0.5986, 0.5529, 0.5986, 0.5168, 0.5134, 0.5211, 0.5, 0.5211, 0.5986, 0.5168, 0.5986, 0.4318, 0.5, 0.477, 0.5, 0.4589, 0.625, 0.4198, 0.625, 0.5698, 0.75, 0.5698, 0.625, 0.5698, 0.625, 0.5698, 0.75, 0.625, 0.5, 0.625, 0.625, 0.625, 0.625, 0.625, 0.5, 0.5635, 0.5, 0.5692, 0.5019, 0.5698, 0.625, 0.5635, 0.5986, 0.625, 0.875, 0.625, 0.8534, 0.625, 0.8565, 0.625, 0.875, 0.2685, 0.75, 0.2685, 0.625, 0.2685, 0.625, 0.2685, 0.75, 0.6516, 0.5, 0.6783, 0.5, 0.6783, 0.5723, 0.6516, 0.5723, 0.5698, 0.3935, 0.5974, 0.3935, 0.5974, 0.4467, 0.5698, 0.4467, 0.5821, 0.7766, 0.6051, 0.7766, 0.6051, 0.8033, 0.5276, 0.92, 0.477, 0.3935, 0.4885, 0.3935, 0.4885, 0.4467, 0.477, 0.4467, 0.477, 0.4467, 0.4885, 0.4467, 0.4885, 0.5, 0.477, 0.5, 0.4934, 0.3935, 0.5168, 0.3935, 0.5168, 0.4384, 0.4934, 0.4467, 0.4967, 0.7879, 0.5163, 0.7899, 0.5168, 0.8135, 0.4966, 0.8104, 0.375, 0.4467, 0.375, 0.5, 0.375, 0.5, 0.375, 0.4467, 0.375, 0.3935, 0.375, 0.4467, 0.375, 0.4467, 0.375, 0.3935, 0.375, 0.3935, 0.375, 0.4467, 0.375, 0.4467, 0.375, 0.3935, 0.375, 0.75, 0.375, 0.8033, 0.375, 0.8033, 0.375, 0.75, 0.375, 0.3935, 0.375, 0.4467, 0.375, 0.4467, 0.375, 0.3935, 0.375, 0.3935, 0.4318, 0.3935, 0.4318, 0.4467, 0.375, 0.4467, 0.5317, 0.3935, 0.5423, 0.3935, 0.5423, 0.4321, 0.5317, 0.4321, 0.6516, 0.5723, 0.6783, 0.5723, 0.6783, 0.75, 0.6516, 0.75, 0.6051, 0.7766, 0.625, 0.7766, 0.625, 0.8033, 0.6051, 0.8033, 0.4478, 0.7197, 0.4885, 0.7197, 0.4885, 0.8033, 0.4444, 0.8033, 0.5163, 0.7899, 0.4894, 0.7358, 0.4779, 0.7594, 0.5168, 0.8135, 0.4885, 0.4467, 0.4934, 0.4467, 0.4968, 0.4842, 0.4968, 0.5, 0.4885, 0.5, 0.4885, 0.3935, 0.4934, 0.3935, 0.4934, 0.4467, 0.4885, 0.4467, 0.4117, 0.7197, 0.4478, 0.7197, 0.4444, 0.8033, 0.4039, 0.8033, 0.5635, 0.4063, 0.5635, 0.4112, 0.5528, 0.4384, 0.5529, 0.4321, 0.5168, 0.3935, 0.5228, 0.3935, 0.5228, 0.4321, 0.5168, 0.4384, 0.4318, 0.3935, 0.477, 0.3935, 0.477, 0.4467, 0.4318, 0.4467, 0.5974, 0.3935, 0.625, 0.3935, 0.625, 0.4467, 0.5974, 0.4467, 0.6875, 0.6875, 0.685, 0.5495, 0.7443, 0.5534, 0.75, 0.6875, 0.5821, 0.7766, 0.6186, 0.6594, 0.5635, 0.75, 0.576, 0.7633, 0.75, 0.8125, 0.75, 0.6875, 0.8125, 0.6875, 0.8125, 0.8125, 0.6406, 1.0, 0.625, 0.9375, 0.6875, 0.9375, 0.6875, 0.9375, 0.625, 0.9375, 0.625, 0.8125, 0.6875, 0.8125, 0.625, 0.8125, 0.625, 0.6875, 0.6875, 0.6875, 0.6875, 0.8125, 0.5625, 0.8125, 0.5625, 0.6875, 0.625, 0.6875, 0.625, 0.8125, 0.5781, 1.0, 0.5625, 0.9375, 0.625, 0.9375, 0.5, 0.8125, 0.5, 0.6875, 0.5625, 0.6875, 0.5625, 0.8125, 0.6227, 0.5528, 0.6062, 0.5331, 0.6569, 0.536, 0.685, 0.5495, 0.625, 0.9375, 0.5625, 0.9375, 0.5625, 0.8125, 0.625, 0.8125, 0.5156, 1.0, 0.5, 0.9375, 0.5625, 0.9375, 0.4375, 0.8125, 0.4375, 0.6875, 0.5, 0.6875, 0.5, 0.8125, 0.5625, 0.6875, 0.5621, 0.5528, 0.6227, 0.5528, 0.625, 0.6875, 0.5621, 0.5528, 0.5604, 0.5054, 0.6062, 0.5331, 0.6227, 0.5528, 0.5625, 0.9375, 0.5, 0.9375, 0.5, 0.8125, 0.5625, 0.8125, 0.4531, 1.0, 0.4375, 0.9375, 0.5, 0.9375, 0.375, 0.8125, 0.375, 0.6875, 0.4375, 0.6875, 0.4375, 0.8125, 0.5, 0.6875, 0.5016, 0.5528, 0.5621, 0.5528, 0.5625, 0.6875, 0.5621, 0.5528, 0.5016, 0.5528, 0.5092, 0.5054, 0.5604, 0.5054, 0.5, 0.9375, 0.4375, 0.9375, 0.4375, 0.8125, 0.5, 0.8125, 0.3906, 1.0, 0.375, 0.9375, 0.4375, 0.9375, 0.3125, 0.6875, 0.3169, 0.5502, 0.3787, 0.55, 0.375, 0.6875, 0.4375, 0.6875, 0.441, 0.5528, 0.5016, 0.5528, 0.5, 0.6875, 0.5016, 0.5528, 0.441, 0.5528, 0.458, 0.5054, 0.5092, 0.5054, 0.3281, 1.0, 0.3125, 0.9375, 0.375, 0.9375, 0.3125, 0.8125, 0.3125, 0.6875, 0.375, 0.6875, 0.375, 0.8125, 0.375, 0.6875, 0.3787, 0.55, 0.441, 0.5528, 0.4375, 0.6875, 0.3787, 0.55, 0.3966, 0.489, 0.458, 0.5054, 0.441, 0.5528, 0.4375, 0.9375, 0.375, 0.9375, 0.375, 0.8125, 0.4375, 0.8125, 0.25, 0.8125, 0.25, 0.6875, 0.3125, 0.6875, 0.3125, 0.8125, 0.25, 0.6875, 0.2554, 0.5504, 0.3169, 0.5502, 0.3125, 0.6875, 0.3169, 0.5502, 0.3383, 0.4899, 0.3966, 0.489, 0.3787, 0.55, 0.375, 0.9375, 0.3125, 0.9375, 0.3125, 0.8125, 0.375, 0.8125, 0.2656, 1.0, 0.25, 0.9375, 0.3125, 0.9375, 0.1875, 0.8125, 0.1875, 0.6875, 0.25, 0.6875, 0.25, 0.8125, 0.1875, 0.6875, 0.1955, 0.5526, 0.2554, 0.5504, 0.25, 0.6875, 0.2554, 0.5504, 0.2821, 0.4911, 0.3383, 0.4899, 0.3169, 0.5502, 0.3125, 0.9375, 0.25, 0.9375, 0.25, 0.8125, 0.3125, 0.8125, 0.2031, 1.0, 0.1875, 0.9375, 0.25, 0.9375, 0.1299, 0.5471, 0.154, 0.4714, 0.2349, 0.5042, 0.1955, 0.5526, 0.1955, 0.5526, 0.2349, 0.5042, 0.2821, 0.4911, 0.2554, 0.5504, 0.25, 0.9375, 0.1875, 0.9375, 0.1875, 0.8125, 0.25, 0.8125, 0.1406, 1.0, 0.125, 0.9375, 0.1875, 0.9375, 0.1875, 0.8125, 0.125, 0.8125, 0.125, 0.6875, 0.1875, 0.6875, 0.125, 0.6875, 0.1299, 0.5471, 0.1955, 0.5526, 0.1875, 0.6875, 0.0602, 0.5252, 0.04892, 0.3424, 0.154, 0.4714, 0.1299, 0.5471, 0.1875, 0.9375, 0.125, 0.9375, 0.125, 0.8125, 0.1875, 0.8125, 0.07813, 1.0, 0.0625, 0.9375, 0.125, 0.9375, 0.125, 0.8125, 0.0625, 0.8125, 0.0625, 0.6875, 0.125, 0.6875, 0.0625, 0.6875, 0.0602, 0.5252, 0.1299, 0.5471, 0.125, 0.6875, 0.0, 0.5252, 0.0, 0.3424, 0.04892, 0.3424, 0.0602, 0.5252, 0.125, 0.9375, 0.0625, 0.9375, 0.0625, 0.8125, 0.125, 0.8125, 0.01563, 1.0, 8.941e-08, 0.9375, 0.0625, 0.9375, 0.0, 0.8125, 2.98e-08, 0.6875, 0.0625, 0.6875, 0.0625, 0.8125, 1.0, 0.9375, 0.9375, 0.9375, 0.9375, 0.8125, 1.0, 0.8125, 0.0625, 0.9375, 8.941e-08, 0.9375, 0.0, 0.8125, 0.0625, 0.8125, 0.9531, 1.0, 0.9375, 0.9375, 1.0, 0.9375, 0.9375, 0.8125, 0.9375, 0.6875, 1.0, 0.6875, 1.0, 0.8125, 2.98e-08, 0.6875, 0.0, 0.5252, 0.0602, 0.5252, 0.0625, 0.6875, 0.9029, 0.5252, 0.5539, 0.2585, 0.7827, 0.3424, 0.9631, 0.5252, 0.9375, 0.9375, 0.875, 0.9375, 0.875, 0.8125, 0.9375, 0.8125, 0.8906, 1.0, 0.875, 0.9375, 0.9375, 0.9375, 0.875, 0.8125, 0.875, 0.6875, 0.9375, 0.6875, 0.9375, 0.8125, 1.0, 0.6875, 0.9375, 0.6875, 0.9029, 0.5252, 0.9631, 0.5252, 0.8522, 0.5394, 0.7429, 0.4287, 0.5539, 0.2585, 0.9029, 0.5252, 0.875, 0.9375, 0.8125, 0.9375, 0.8125, 0.8125, 0.875, 0.8125, 0.8281, 1.0, 0.8125, 0.9375, 0.875, 0.9375, 0.8125, 0.8125, 0.8125, 0.6875, 0.875, 0.6875, 0.875, 0.8125, 0.9375, 0.6875, 0.875, 0.6875, 0.8522, 0.5394, 0.9029, 0.5252, 0.6835, 0.5789, 0.7662, 0.5293, 0.8063, 0.5524, 0.7443, 0.5534, 0.7656, 1.0, 0.75, 0.9375, 0.8125, 0.9375, 0.8125, 0.6875, 0.8063, 0.5524, 0.8522, 0.5394, 0.875, 0.6875, 0.8063, 0.5524, 0.7662, 0.5293, 0.7429, 0.4287, 0.8522, 0.5394, 0.685, 0.5495, 0.6569, 0.536, 0.6835, 0.5789, 0.7443, 0.5534, 0.75, 0.9375, 0.6875, 0.9375, 0.6875, 0.8125, 0.75, 0.8125, 0.7031, 1.0, 0.6875, 0.9375, 0.75, 0.9375, 0.75, 0.6875, 0.7443, 0.5534, 0.8063, 0.5524, 0.8125, 0.6875, 0.8125, 0.9375, 0.75, 0.9375, 0.75, 0.8125, 0.8125, 0.8125, 0.75, 0.8125, 0.6875, 0.8125, 0.6875, 0.6875, 0.75, 0.6875, 0.595, 0.7671, 0.6835, 0.5789, 0.6569, 0.536, 0.6186, 0.6594, 0.5635, 0.4425, 0.5528, 0.4384, 0.5635, 0.4112, 0.5423, 0.5, 0.5529, 0.5, 0.5529, 0.5986, 0.5423, 0.5986, 0.5423, 0.375, 0.5529, 0.375, 0.5529, 0.3935, 0.5423, 0.3935, 0.5423, 0.6901, 0.5529, 0.68, 0.5529, 0.75, 0.5423, 0.75, 0.5635, 0.4425, 0.5635, 0.4734, 0.5529, 0.4734, 0.5528, 0.4384, 0.5529, 0.75, 0.5604, 0.5054, 0.5092, 0.5054, 0.5423, 0.75, 0.5604, 0.5054, 0.5529, 0.75, 0.5635, 0.75, 0.6062, 0.5331, 0.5228, 0.3935, 0.5317, 0.3935, 0.5317, 0.4321, 0.5228, 0.4321, 0.5211, 0.5, 0.5317, 0.5, 0.5317, 0.5986, 0.5211, 0.5986, 0.5228, 0.4734, 0.5317, 0.4734, 0.5317, 0.5, 0.5211, 0.5, 0.5211, 0.6842, 0.5317, 0.6901, 0.5317, 0.75, 0.5211, 0.75, 0.5228, 0.375, 0.5317, 0.375, 0.5317, 0.3935, 0.5228, 0.3935, 0.458, 0.5054, 0.5317, 0.75, 0.5423, 0.75, 0.5092, 0.5054, 0.5317, 0.75, 0.458, 0.5054, 0.3966, 0.489, 0.5211, 0.75, 0.3383, 0.4899, 0.4894, 0.7358, 0.5211, 0.75, 0.3966, 0.489, 0.4894, 0.7358, 0.3383, 0.4899, 0.2821, 0.4911, 0.4779, 0.7594, 0.4779, 0.7594, 0.2821, 0.4911, 0.2349, 0.5042, 0.5211, 0.8565, 0.5211, 0.8565, 0.2349, 0.5042, 0.154, 0.4714, 0.3208, 0.6538, 0.3208, 0.6538, 0.154, 0.4714, 0.04892, 0.3424, 0.0, 0.0, 0.04892, 0.3424, 0.0, 0.3424, 0.0, 0.0, 0.0, 0.0, 0.0, 0.0, 0.0, 0.0, 0.7827, 0.3424, 0.5539, 0.2585, 0.5539, 0.2585, 0.7429, 0.4287, 0.2571, 0.3864, 0.0, 0.0, 0.2571, 0.3864, 0.7429, 0.4287, 0.7662, 0.5293, 0.6533, 0.7231, 0.6533, 0.7231, 0.7662, 0.5293, 0.6835, 0.5789, 0.595, 0.7671, 0.5821, 0.875, 0.2571, 0.3864, 0.6533, 0.7231, 0.5821, 0.8565, 0.5821, 0.8565, 0.6533, 0.7231, 0.595, 0.7671, 0.5276, 0.92, 0.6875, 0.6875, 0.625, 0.6875, 0.6227, 0.5528, 0.685, 0.5495, 0.5276, 0.92, 0.595, 0.7671, 0.6186, 0.6594, 0.5821, 0.7766, 0.5228, 0.4321, 0.5317, 0.4321, 0.5317, 0.4734, 0.5228, 0.4734, 0.5529, 0.3935, 0.5635, 0.3935, 0.5635, 0.4063, 0.5529, 0.4321, 0.6012, 0.7633, 0.625, 0.7633, 0.625, 0.7766, 0.6051, 0.7766, 0.6383, 0.5986, 0.6516, 0.5723, 0.6516, 0.75, 0.6383, 0.75, 0.4967, 0.7525, 0.5165, 0.7434, 0.5163, 0.7899, 0.4967, 0.7879, 0.6383, 0.5, 0.6516, 0.5, 0.6516, 0.5723, 0.6383, 0.5986, 0.5698, 0.4467, 0.5974, 0.4467, 0.5974, 0.4734, 0.5698, 0.4734, 0.4934, 0.4467, 0.5168, 0.4384, 0.5168, 0.4734, 0.4968, 0.4842, 0.5372, 0.4739, 0.5424, 0.4651, 0.5423, 0.4734, 0.5168, 0.4384, 0.5228, 0.4321, 0.5228, 0.4734, 0.5168, 0.4734, 0.5635, 0.4425, 0.5698, 0.4467, 0.5698, 0.4734, 0.5635, 0.4734, 0.5974, 0.4467, 0.625, 0.4467, 0.625, 0.4734, 0.5974, 0.4734, 0.6062, 0.5331, 0.5635, 0.75, 0.6186, 0.6594, 0.6569, 0.536, 0.5423, 0.5986, 0.5529, 0.5986, 0.5529, 0.68, 0.5423, 0.6901, 0.375, 0.75, 0.375, 0.8033, 0.375, 0.8033, 0.375, 0.75, 0.5211, 0.875, 0.3208, 0.6538, 0.0, 0.0, 0.5211, 0.875, 0.5211, 0.8565, 0.3208, 0.6538, 0.5698, 0.75, 0.5698, 0.625, 0.5698, 0.625, 0.5698, 0.75, 0.625, 0.5, 0.625, 0.625, 0.625, 0.625, 0.625, 0.5, 0.5974, 0.75, 0.5698, 0.75, 0.5698, 0.75, 0.5974, 0.75, 0.625, 0.625, 0.625, 0.75, 0.625, 0.75, 0.625, 0.625, 0.5974, 0.5, 0.625, 0.5, 0.625, 0.5, 0.5974, 0.5, 0.5698, 0.625, 0.5692, 0.5019, 0.5698, 0.5, 0.5698, 0.625, 0.5692, 0.5019, 0.5974, 0.5, 0.5974, 0.5, 0.5698, 0.5, 0.625, 0.75, 0.5974, 0.75, 0.5974, 0.75, 0.625, 0.75, 0.625, 0.5, 0.625, 0.625, 0.625, 0.625, 0.625, 0.5, 0.5698, 0.75, 0.5698, 0.625, 0.5698, 0.625, 0.5698, 0.75, 0.625, 0.3935, 0.625, 0.375, 0.625, 0.375, 0.625, 0.3935, 0.7315, 0.7197, 0.7315, 0.5723, 0.7315, 0.625, 0.7315, 0.75, 0.7315, 0.5723, 0.7315, 0.5, 0.7315, 0.5, 0.7315, 0.625, 0.5974, 0.75, 0.5698, 0.75, 0.5698, 0.75, 0.5974, 0.75, 0.5974, 0.5, 0.625, 0.5, 0.625, 0.5, 0.5974, 0.5, 0.5698, 0.625, 0.5698, 0.5, 0.5698, 0.5, 0.5698, 0.625, 0.5698, 0.5, 0.5974, 0.5, 0.5974, 0.5, 0.5698, 0.5, 0.625, 0.75, 0.5974, 0.75, 0.5974, 0.75, 0.625, 0.75, 0.7315, 0.5658, 0.7315, 0.5, 0.7315, 0.5, 0.7315, 0.5723, 0.7315, 0.7186, 0.7315, 0.5658, 0.7315, 0.5723, 0.7315, 0.7197, 0.625, 0.3935, 0.625, 0.375, 0.625, 0.375, 0.625, 0.3935, 0.625, 0.875, 0.625, 0.853, 0.625, 0.8534, 0.625, 0.875, 0.625, 0.5, 0.625, 0.625, 0.625, 0.625, 0.625, 0.5, 0.5698, 0.75, 0.5698, 0.625, 0.5698, 0.625, 0.5698, 0.75, 0.625, 0.75, 0.5974, 0.75, 0.5974, 0.75, 0.625, 0.75, 0.5698, 0.5, 0.5974, 0.5, 0.5974, 0.5, 0.5698, 0.5, 0.5698, 0.625, 0.5698, 0.5, 0.5698, 0.5, 0.5698, 0.625, 0.5974, 0.5, 0.625, 0.5, 0.625, 0.5, 0.5974, 0.5, 0.625, 0.625, 0.625, 0.75, 0.625, 0.75, 0.625, 0.625, 0.5974, 0.75, 0.5698, 0.75, 0.5698, 0.75, 0.5974, 0.75, 0.5974, 0.75, 0.5698, 0.75, 0.5698, 0.75, 0.5974, 0.75, 0.625, 0.625, 0.625, 0.75, 0.625, 0.75, 0.625, 0.625, 0.5974, 0.5, 0.625, 0.5, 0.625, 0.5, 0.5974, 0.5, 0.5698, 0.625, 0.5698, 0.5, 0.5698, 0.5, 0.5698, 0.625, 0.5698, 0.5, 0.5974, 0.5, 0.5974, 0.5, 0.5698, 0.5, 0.625, 0.75, 0.5974, 0.75, 0.5974, 0.75, 0.625, 0.75, 0.5698, 0.75, 0.5698, 0.625, 0.5698, 0.625, 0.5698, 0.75, 0.625, 0.5, 0.625, 0.625, 0.625, 0.625, 0.625, 0.5, 0.375, 0.3935, 0.375, 0.4467, 0.375, 0.4467, 0.375, 0.3935, 0.375, 0.75, 0.375, 0.8033, 0.375, 0.8033, 0.375, 0.75, 0.375, 0.5, 0.375, 0.625, 0.375, 0.625, 0.375, 0.5, 0.2685, 0.75, 0.2685, 0.625, 0.2685, 0.625, 0.2685, 0.75, 0.375, 0.8033, 0.375, 0.8565, 0.375, 0.8565, 0.375, 0.8033, 0.2685, 0.625, 0.2685, 0.5, 0.2685, 0.5, 0.2685, 0.625, 0.375, 0.625, 0.375, 0.75, 0.375, 0.75, 0.375, 0.625, 0.375, 0.4467, 0.375, 0.5, 0.375, 0.5, 0.375, 0.4467, 0.375, 0.3935, 0.375, 0.4467, 0.375, 0.4467, 0.375, 0.3935, 0.375, 0.75, 0.375, 0.8033, 0.375, 0.8033, 0.375, 0.75, 0.375, 0.5, 0.375, 0.625, 0.375, 0.625, 0.375, 0.5, 0.2685, 0.75, 0.2685, 0.625, 0.2685, 0.625, 0.2685, 0.75, 0.375, 0.8033, 0.375, 0.8565, 0.375, 0.8565, 0.375, 0.8033, 0.2685, 0.625, 0.2685, 0.5, 0.2685, 0.5, 0.2685, 0.625, 0.375, 0.625, 0.375, 0.75, 0.375, 0.75, 0.375, 0.625, 0.375, 0.4467, 0.375, 0.5, 0.375, 0.5, 0.375, 0.4467, 0.375, 0.4467, 0.375, 0.5, 0.375, 0.5, 0.375, 0.4467, 0.375, 0.625, 0.375, 0.75, 0.375, 0.75, 0.375, 0.625, 0.2685, 0.625, 0.2685, 0.5, 0.2685, 0.5, 0.2685, 0.625, 0.375, 0.8033, 0.375, 0.8565, 0.375, 0.8565, 0.375, 0.8033, 0.2685, 0.75, 0.2685, 0.625, 0.2685, 0.625, 0.2685, 0.75, 0.375, 0.5, 0.375, 0.625, 0.375, 0.625, 0.375, 0.5, 0.375, 0.75, 0.375, 0.8033, 0.375, 0.8033, 0.375, 0.75, 0.375, 0.3935, 0.375, 0.4467, 0.375, 0.4467, 0.375, 0.3935, 0.375, 0.75, 0.375, 0.8033, 0.375, 0.8033, 0.375, 0.75, 0.375, 0.3935, 0.375, 0.4467, 0.375, 0.4467, 0.375, 0.3935, 0.2685, 0.75, 0.2685, 0.625, 0.2685, 0.625, 0.2685, 0.75, 0.375, 0.5, 0.375, 0.625, 0.375, 0.625, 0.375, 0.5, 0.375, 0.4467, 0.375, 0.5, 0.375, 0.5, 0.375, 0.4467, 0.375, 0.625, 0.375, 0.75, 0.375, 0.75, 0.375, 0.625, 0.375, 0.8033, 0.375, 0.8565, 0.375, 0.8565, 0.375, 0.8033, 0.2685, 0.625, 0.2685, 0.5, 0.2685, 0.5, 0.2685, 0.625, 0.375, 0.7197, 0.4117, 0.7197, 0.4039, 0.8033, 0.375, 0.8033, 0.4885, 0.7197, 0.4968, 0.7093, 0.4967, 0.7525, 0.4967, 0.7879, 0.4966, 0.8104, 0.4885, 0.8033, 0.375, 0.3935, 0.375, 0.4467, 0.375, 0.4467, 0.375, 0.3935, 0.375, 0.75, 0.375, 0.8033, 0.375, 0.8033, 0.375, 0.75, 0.375, 0.5, 0.375, 0.625, 0.375, 0.625, 0.375, 0.5, 0.2685, 0.75, 0.2685, 0.625, 0.2685, 0.625, 0.2685, 0.75, 0.375, 0.8033, 0.375, 0.8565, 0.375, 0.8565, 0.375, 0.8033, 0.2685, 0.625, 0.2685, 0.5, 0.2685, 0.5, 0.2685, 0.625, 0.375, 0.625, 0.375, 0.75, 0.375, 0.75, 0.375, 0.625, 0.375, 0.4467, 0.375, 0.5, 0.375, 0.5, 0.375, 0.4467, 0.625, 0.5, 0.625, 0.625, 0.625, 0.625, 0.625, 0.5, 0.5698, 0.75, 0.5698, 0.625, 0.5698, 0.625, 0.5698, 0.75, 0.625, 0.75, 0.5974, 0.75, 0.5974, 0.75, 0.625, 0.75, 0.5698, 0.5, 0.5974, 0.5, 0.5974, 0.5, 0.5698, 0.5, 0.5698, 0.625, 0.5698, 0.5, 0.5698, 0.5, 0.5698, 0.625, 0.5974, 0.5, 0.625, 0.5, 0.625, 0.5, 0.5974, 0.5, 0.625, 0.625, 0.625, 0.75, 0.625, 0.75, 0.625, 0.625, 0.5974, 0.75, 0.5698, 0.75, 0.5698, 0.75, 0.5974, 0.75, 0.5211, 0.6842, 0.5168, 0.6797, 0.5168, 0.5986, 0.5211, 0.5986, 0.5317, 0.5986, 0.5423, 0.5986, 0.5423, 0.6901, 0.5317, 0.6901, 0.5211, 0.5986, 0.5317, 0.5986, 0.5317, 0.6901, 0.5211, 0.6842, 0.5211, 0.75, 0.4894, 0.7358, 0.5163, 0.7899, 0.5165, 0.7434, 0.5635, 0.5986, 0.5698, 0.625, 0.5698, 0.75, 0.5635, 0.6619, 0.4968, 0.7093, 0.5168, 0.6797, 0.5165, 0.7434, 0.4967, 0.7525, 0.5211, 0.6842, 0.5211, 0.75, 0.5165, 0.7434, 0.5168, 0.6797, 0.576, 0.7633, 0.6012, 0.7633, 0.6051, 0.7766, 0.5821, 0.7766, 0.5635, 0.3935, 0.5698, 0.3935, 0.5635, 0.4063, 0.5423, 0.4734, 0.5424, 0.4651, 0.5528, 0.4384, 0.5529, 0.4734, 0.5635, 0.4063, 0.5698, 0.3935, 0.5635, 0.4112, 0.5635, 0.4425, 0.5635, 0.4112, 0.5698, 0.3935, 0.5698, 0.4467, 0.5423, 0.4867, 0.5529, 0.4867, 0.5529, 0.5, 0.5423, 0.5, 0.5317, 0.4321, 0.5423, 0.4321, 0.5425, 0.4559, 0.5354, 0.4731, 0.5317, 0.4734, 0.5317, 0.4734, 0.5354, 0.4731, 0.5317, 0.5, 0.5354, 0.4731, 0.5425, 0.4559, 0.5424, 0.4651, 0.5372, 0.4739, 0.5528, 0.4384, 0.5424, 0.4651, 0.5425, 0.4559, 0.5506, 0.4371, 0.5354, 0.4731, 0.5372, 0.4739, 0.5345, 0.4869, 0.5317, 0.5, 0.5345, 0.4869, 0.5423, 0.4867, 0.5423, 0.5, 0.5317, 0.5, 0.5529, 0.4321, 0.5528, 0.4384, 0.5506, 0.4371, 0.5425, 0.4559, 0.5423, 0.4321, 0.5506, 0.4371, 0.5529, 0.4321, 0.5506, 0.4371, 0.5423, 0.4321, 0.5423, 0.3935, 0.5529, 0.3935, 0.375, 0.3935, 0.375, 0.4467, 0.375, 0.4467, 0.375, 0.3935, 0.375, 0.4467, 0.375, 0.5, 0.375, 0.5, 0.375, 0.4467, 0.375, 0.5, 0.375, 0.625, 0.375, 0.625, 0.375, 0.5, 0.2685, 0.75, 0.2685, 0.625, 0.2685, 0.625, 0.2685, 0.75, 0.2685, 0.625, 0.2685, 0.5, 0.2685, 0.5, 0.2685, 0.625, 0.375, 0.8033, 0.375, 0.8565, 0.375, 0.8565, 0.375, 0.8033, 0.375, 0.625, 0.375, 0.7197, 0.375, 0.7348, 0.375, 0.625, 0.375, 0.7197, 0.375, 0.8033, 0.375, 0.8033, 0.375, 0.7348, 0.5372, 0.4739, 0.5423, 0.4734, 0.5423, 0.4867, 0.5345, 0.4869, 0.5423, 0.4734, 0.5529, 0.4734, 0.5529, 0.4867, 0.5423, 0.4867, 0.5698, 0.75, 0.5974, 0.75, 0.6012, 0.7633, 0.576, 0.7633, 0.625, 0.5, 0.6383, 0.5, 0.6383, 0.5986, 0.625, 0.625, 0.625, 0.625, 0.6383, 0.5986, 0.6383, 0.75, 0.625, 0.75, 0.5974, 0.75, 0.625, 0.75, 0.625, 0.7633, 0.6012, 0.7633, 0.5698, 0.4734, 0.5974, 0.4734, 0.5974, 0.4867, 0.5698, 0.4821, 0.5529, 0.4734, 0.5635, 0.4734, 0.5635, 0.4867, 0.5529, 0.4867, 0.5635, 0.4734, 0.5698, 0.4734, 0.5698, 0.4821, 0.5635, 0.4867, 0.5974, 0.4734, 0.625, 0.4734, 0.625, 0.4867, 0.5974, 0.4867, 0.576, 0.7633, 0.5635, 0.75, 0.5698, 0.75])
me_cube_001.use_remesh_fix_poles = True
me_cube_001.use_remesh_preserve_attributes = False
me_cube_001.update()

# ---- objects
ob_empty = bpy.data.objects.new('Empty', None)
ob_empty_001 = bpy.data.objects.new('Empty.001', None)
ob_empty_002 = bpy.data.objects.new('Empty.002', None)
ob_empty_003 = bpy.data.objects.new('Empty.003', None)
ob_empty_004 = bpy.data.objects.new('Empty.004', None)
ob_nprlight = bpy.data.objects.new('NPRLight', light_light)
ob_camera = bpy.data.objects.new('Camera', cam_camera)
ob_face = bpy.data.objects.new('face', me_cube)
ob_body = bpy.data.objects.new('body', me_cube_001)

# ---- transforms, parenting, visibility, modifiers, constraints
ob_empty.location = (-0.06232, 7.517, 1.475)
ob_empty.rotation_euler = (1.571, 0.242, 3.316e-08)
ob_empty.scale = (0.08565, 0.08565, 0.08565)
ob_empty.empty_display_type = 'IMAGE'
ob_empty.empty_display_size = 5.0
ob_empty.hide_select = True
ob_empty_001.location = (-0.06238, 7.048, 1.442)
ob_empty_001.rotation_euler = (1.571, -0.03235, -4.348e-09)
ob_empty_001.scale = (0.1106, 0.1106, 0.1106)
ob_empty_001.empty_display_type = 'IMAGE'
ob_empty_001.empty_display_size = 5.0
ob_empty_001.hide_select = True
ob_empty_002.location = (-6.918, 0.02328, -0.3612)
ob_empty_002.rotation_euler = (1.571, 0.2463, 1.571)
ob_empty_002.scale = (2.677, 2.677, 2.677)
ob_empty_002.empty_display_type = 'IMAGE'
ob_empty_002.empty_display_size = 5.0
ob_empty_002.hide_select = True
ob_empty_003.location = (-0.5281, 1.025, 0.7577)
ob_empty_003.rotation_euler = (1.571, 0.0, 0.0)
ob_empty_003.scale = (0.4162, 0.4162, 0.4162)
ob_empty_003.empty_display_type = 'IMAGE'
ob_empty_003.empty_display_size = 5.0
ob_empty_003.hide_select = True
ob_empty_004.location = (-1.45, 0.09534, 0.9244)
ob_empty_004.rotation_euler = (1.571, -0.0, 1.571)
ob_empty_004.scale = (0.3788, 0.3788, 0.3788)
ob_empty_004.empty_display_type = 'IMAGE'
ob_empty_004.empty_display_size = 5.0
ob_empty_004.hide_select = True
ob_nprlight.location = (10.32, -1.018, 5.904)
ob_nprlight.rotation_euler = (0.6503, 0.05522, 0.4179)
ob_nprlight.lock_rotations_4d = False
ob_nprlight.empty_display_type = 'ARROWS'
ob_nprlight.color = (0.0, 0.0, 0.0, 0.0)
ob_nprlight.lineart.crease_threshold = 0.0
ob_camera.location = (7.359, -6.926, 4.958)
ob_camera.rotation_euler = (1.109, 0.0, 0.8149)
ob_camera.lock_rotations_4d = False
ob_camera.empty_display_type = 'ARROWS'
ob_camera.color = (0.0, 0.0, 0.0, 0.0)
ob_camera.display_type = 'WIRE'
ob_camera.lineart.crease_threshold = 0.0
ob_face.location = (0.0, 0.0, 0.0)
ob_face.lock_rotations_4d = False
ob_face.empty_display_type = 'ARROWS'
ob_face.lineart.crease_threshold = 0.0
_m = ob_face.modifiers.new('Mirror', 'MIRROR')
_m.use_clip = True
_m = ob_face.modifiers.new('Subdivision', 'SUBSURF')
ob_body.location = (0.0, 0.0, 0.0)
_m = ob_body.modifiers.new('Mirror', 'MIRROR')
_m = ob_body.modifiers.new('Subdivision', 'SUBSURF')
_m.levels = 2

# ---- collection membership
col_ref.objects.link(ob_empty)
col_ref.objects.link(ob_empty_001)
col_ref.objects.link(ob_empty_002)
col_ref.objects.link(ob_empty_003)
col_ref.objects.link(ob_empty_004)
col_collection.objects.link(ob_nprlight)
col_collection.objects.link(ob_camera)
col_emilia.objects.link(ob_face)
col_emilia.objects.link(ob_body)

# ---- scene / render settings (as saved in the file)
scene.camera = ob_camera
scene.frame_start = 1; scene.frame_end = 250; scene.frame_set(1)
scene.render.engine = 'BLENDER_EEVEE_NEXT'
scene.cycles.sampling_pattern = 'TABULATED_SOBOL'
scene.cycles.use_light_tree = False
scene.view_settings.view_transform = 'Standard'
bpy.context.view_layer.update()
